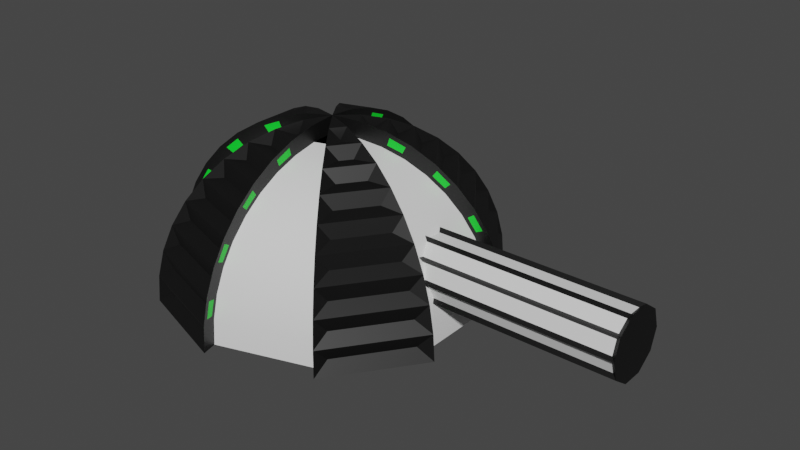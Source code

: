 # Source: sphere.blend  (saved by Blender 2.91.10; exported with 4.5.12 LTS)
import bpy
from mathutils import Matrix  # noqa: F401  (used for matrix-valued properties, if any)

bpy.ops.wm.read_factory_settings(use_empty=True)
scene = bpy.context.scene
scene.name = 'Scene'

# ---- collections
col_collection = bpy.data.collections.new('Collection'); scene.collection.children.link(col_collection)

# ---- materials (node trees are filled in below, after node groups)
mat_material_003 = bpy.data.materials.new('Material.003')
mat_material_003.use_transparent_shadow = False
mat_material_004 = bpy.data.materials.new('Material.004')
mat_material_004.use_transparent_shadow = False
mat_material_005 = bpy.data.materials.new('Material.005')
mat_material_005.use_transparent_shadow = False

# ---- node groups
ng_auto_smooth = bpy.data.node_groups.new('Auto Smooth', 'GeometryNodeTree')
_s = ng_auto_smooth.interface.new_socket(name='Geometry', in_out='OUTPUT', socket_type='NodeSocketGeometry')
_s = ng_auto_smooth.interface.new_socket(name='Geometry', in_out='INPUT', socket_type='NodeSocketGeometry')
_s = ng_auto_smooth.interface.new_socket(name='Angle', in_out='INPUT', socket_type='NodeSocketFloat')
_s.subtype = 'ANGLE'
_s.min_value = 0.0
_s.max_value = 3.142
ng_auto_smooth.is_modifier = True
_N = ng_auto_smooth.nodes; _L = ng_auto_smooth.links
n0 = _N.new('NodeGroupOutput'); n0.name = 'Group Output'; n0.location = (480, -100)
n1 = _N.new('NodeGroupInput'); n1.name = 'Group Input'; n1.location = (-420, -300)
n2 = _N.new('NodeGroupInput'); n2.name = 'Group Input.001'; n2.location = (-60, -100)
n3 = _N.new('GeometryNodeSetShadeSmooth'); n3.name = 'Set Shade Smooth'; n3.location = (120, -100)
n3.domain = 'EDGE'
n4 = _N.new('GeometryNodeSetShadeSmooth'); n4.name = 'Set Shade Smooth.001'; n4.location = (300, -100)
n5 = _N.new('GeometryNodeInputMeshEdgeAngle'); n5.name = 'Edge Angle'; n5.location = (-420, -220)
n6 = _N.new('GeometryNodeInputEdgeSmooth'); n6.name = 'Is Edge Smooth'; n6.location = (-60, -160)
n7 = _N.new('GeometryNodeInputShadeSmooth'); n7.name = 'Is Face Smooth'; n7.location = (-240, -340)
n8 = _N.new('FunctionNodeBooleanMath'); n8.name = 'Boolean Math'; n8.location = (-60, -220)
n9 = _N.new('FunctionNodeCompare'); n9.name = 'Compare'; n9.location = (-240, -180)
n9.operation = 'LESS_EQUAL'
_L.new(n5.outputs[0], n9.inputs[0])
_L.new(n4.outputs[0], n0.inputs[0])
_L.new(n1.outputs[1], n9.inputs[1])
_L.new(n9.outputs[0], n8.inputs[0])
_L.new(n7.outputs[0], n8.inputs[1])
_L.new(n2.outputs[0], n3.inputs[0])
_L.new(n6.outputs[0], n3.inputs[1])
_L.new(n3.outputs[0], n4.inputs[0])
_L.new(n8.outputs[0], n3.inputs[2])
n0.is_active_output = True

# ---- material node trees
mat_material_003.use_nodes = True; mat_material_003.node_tree.nodes.clear()
_N = mat_material_003.node_tree.nodes; _L = mat_material_003.node_tree.links
n0 = _N.new('ShaderNodeBsdfPrincipled'); n0.name = 'Principled BSDF'; n0.location = (10, 300)
n0.distribution = 'GGX'
n0.subsurface_method = 'BURLEY'
n0.inputs[0].default_value = (0.003317, 0.003317, 0.003317, 1.0)
n0.inputs[3].default_value = 1.45
n0.inputs[27].default_value = (0.0, 0.0, 0.0, 1.0)
n0.inputs[28].default_value = 1.0
n1 = _N.new('ShaderNodeOutputMaterial'); n1.name = 'Material Output'; n1.location = (300, 300)
_L.new(n0.outputs[0], n1.inputs[0])
n1.is_active_output = True
mat_material_004.use_nodes = True; mat_material_004.node_tree.nodes.clear()
_N = mat_material_004.node_tree.nodes; _L = mat_material_004.node_tree.links
n0 = _N.new('ShaderNodeBsdfPrincipled'); n0.name = 'Principled BSDF'; n0.location = (10, 300)
n0.distribution = 'GGX'
n0.subsurface_method = 'BURLEY'
n0.inputs[0].default_value = (0.0, 0.8, 0.02449, 1.0)
n0.inputs[3].default_value = 1.45
n0.inputs[27].default_value = (0.0, 0.0, 0.0, 1.0)
n0.inputs[28].default_value = 1.0
n1 = _N.new('ShaderNodeOutputMaterial'); n1.name = 'Material Output'; n1.location = (300, 300)
_L.new(n0.outputs[0], n1.inputs[0])
n1.is_active_output = True
mat_material_005.use_nodes = True; mat_material_005.node_tree.nodes.clear()
_N = mat_material_005.node_tree.nodes; _L = mat_material_005.node_tree.links
n0 = _N.new('ShaderNodeBsdfPrincipled'); n0.name = 'Principled BSDF'; n0.location = (10, 300)
n0.distribution = 'GGX'
n0.subsurface_method = 'BURLEY'
n0.inputs[3].default_value = 1.45
n0.inputs[27].default_value = (0.0, 0.0, 0.0, 1.0)
n0.inputs[28].default_value = 1.0
n1 = _N.new('ShaderNodeOutputMaterial'); n1.name = 'Material Output'; n1.location = (300, 300)
_L.new(n0.outputs[0], n1.inputs[0])
n1.is_active_output = True

# ---- world
world_world = bpy.data.worlds.new('World'); scene.world = world_world
world_world.use_nodes = True; world_world.node_tree.nodes.clear()
_N = world_world.node_tree.nodes; _L = world_world.node_tree.links
n0 = _N.new('ShaderNodeOutputWorld'); n0.name = 'World Output'; n0.location = (300, 300)
n1 = _N.new('ShaderNodeBackground'); n1.name = 'Background'; n1.location = (10, 300)
n1.inputs[0].default_value = (0.05088, 0.05088, 0.05088, 1.0)
_L.new(n1.outputs[0], n0.inputs[0])
n0.is_active_output = True
world_world.color = (0.05088, 0.05088, 0.05088)
world_world.use_sun_shadow = False
world_world.sun_shadow_jitter_overblur = 0.0

# ---- meshes
me_sphere_003 = bpy.data.meshes.new('Sphere.003')
me_sphere_003.from_pydata([(0.09195, 0.1266, 0.9877), (0.1816, 0.25, 0.9511), (0.2668, 0.3673, 0.891), (0.3455, 0.4755, 0.809), (0.4156, 0.5721, 0.7071), (0.4755, 0.6545, 0.5878), (0.5237, 0.7208, 0.454), (0.559, 0.7694, 0.309), (0.5805, 0.7991, 0.1564), (0.5878, 0.809, -1.629e-07), (0.1323, 0.04834, 0.8887), (0.2615, 0.09549, 0.8561), (0.3844, 0.1403, 0.8026), (0.4981, 0.1816, 0.7293), (0.5998, 0.2185, 0.638), (0.6869, 0.25, 0.5307), (0.7572, 0.2753, 0.4102), (0.8087, 0.2939, 0.2794), (0.8402, 0.3052, 0.1415), (0.8513, 0.309, -0.007464), (0.1323, -0.04834, 0.8887), (0.2615, -0.09549, 0.8561), (0.3844, -0.1403, 0.8026), (0.4981, -0.1816, 0.7293), (0.5998, -0.2185, 0.638), (0.6869, -0.25, 0.5307), (0.7572, -0.2753, 0.4102), (0.8087, -0.2939, 0.2794), (0.8402, -0.3052, 0.1415), (0.8513, -0.309, -0.007464), (0.08686, -0.1109, 0.8887), (0.1716, -0.2192, 0.8561), (0.2522, -0.3222, 0.8026), (0.3267, -0.4176, 0.7293), (0.3932, -0.503, 0.638), (0.45, -0.576, 0.5307), (0.4958, -0.635, 0.4102), (0.5294, -0.6783, 0.2794), (0.5499, -0.7048, 0.1415), (0.557, -0.7142, -0.007464), (-0.002548, 0.007842, 0.9003), (-0.00509, -0.1408, 0.8887), (-0.01002, -0.2782, 0.8561), (-0.01463, -0.409, 0.8026), (-0.01881, -0.5299, 0.7293), (-0.02245, -0.638, 0.638), (-0.02549, -0.7306, 0.5307), (-0.02789, -0.8052, 0.4102), (-0.02961, -0.8599, 0.2794), (-0.03064, -0.8934, 0.1415), (-0.03082, -0.9052, -0.007464), (-0.07862, -0.1169, 0.8887), (-0.1554, -0.2309, 0.8561), (-0.2285, -0.3395, 0.8026), (-0.2962, -0.4397, 0.7293), (-0.3568, -0.5294, 0.638), (-0.4088, -0.606, 0.5307), (-0.4507, -0.6678, 0.4102), (-0.4815, -0.7131, 0.2794), (-0.5003, -0.7408, 0.1415), (-0.5878, -0.809, -1.629e-07), (-0.1355, -0.03866, 0.8887), (-0.2677, -0.07644, 0.8561), (-0.3935, -0.1125, 0.8026), (-0.5098, -0.1459, 0.7293), (-0.6137, -0.1758, 0.638), (-0.7027, -0.2015, 0.5307), (-0.7744, -0.2223, 0.4102), (-0.827, -0.2376, 0.2794), (-0.8591, -0.2469, 0.1415), (-0.9511, -0.309, -1.629e-07), (-0.1355, 0.03866, 0.8887), (-0.2677, 0.07644, 0.8561), (-0.3935, 0.1125, 0.8026), (-0.5098, 0.1459, 0.7293), (-0.6137, 0.1758, 0.638), (-0.7027, 0.2015, 0.5307), (-0.7744, 0.2223, 0.4102), (-0.827, 0.2376, 0.2794), (-0.8591, 0.2469, 0.1415), (-0.9511, 0.309, -1.629e-07), (-0.07862, 0.1169, 0.8887), (-0.1554, 0.2309, 0.8561), (-0.2285, 0.3395, 0.8026), (-0.2962, 0.4397, 0.7293), (-0.3568, 0.5294, 0.638), (-0.4088, 0.606, 0.5307), (-0.4507, 0.6678, 0.4102), (-0.4815, 0.7131, 0.2794), (-0.5003, 0.7408, 0.1415), (-0.5878, 0.809, -1.629e-07), (-5.035e-09, 0.1564, 0.9877), (-6.464e-08, 0.309, 0.9511), (-9.444e-08, 0.454, 0.891), (-6.464e-08, 0.5878, 0.809), (-1.54e-07, 0.7071, 0.7071), (-9.444e-08, 0.809, 0.5878), (-5.035e-09, 0.891, 0.454), (-1.242e-07, 0.9511, 0.309), (-5.035e-09, 0.9877, 0.1564), (-1.242e-07, 1.0, -1.629e-07), (0.09195, -0.1266, 0.9877), (0.1816, -0.25, 0.9511), (0.2668, -0.3673, 0.891), (0.3455, -0.4755, 0.809), (0.4156, -0.5721, 0.7071), (0.4755, -0.6545, 0.5878), (0.5237, -0.7208, 0.454), (0.559, -0.7694, 0.309), (0.5805, -0.7991, 0.1564), (0.5878, -0.809, -1.629e-07), (-0.008247, -1.607e-06, 0.9003), (9.867e-09, -0.1564, 0.9877), (3.967e-08, -0.309, 0.9511), (5.457e-08, -0.454, 0.891), (5.457e-08, -0.5878, 0.809), (8.437e-08, -0.7071, 0.7071), (5.457e-08, -0.809, 0.5878), (2.477e-08, -0.891, 0.454), (8.437e-08, -0.9511, 0.309), (-5.035e-09, -0.9877, 0.1564), (2.477e-08, -1.0, -1.629e-07), (0.1488, 0.04834, 0.9877), (0.2939, 0.09549, 0.9511), (0.4318, 0.1403, 0.891), (0.559, 0.1816, 0.809), (0.6725, 0.2185, 0.7071), (0.7694, 0.25, 0.5878), (0.8474, 0.2753, 0.454), (0.9045, 0.2939, 0.309), (0.9393, 0.3052, 0.1564), (0.9511, 0.309, -1.629e-07), (0.1488, -0.04834, 0.9877), (0.2939, -0.09549, 0.9511), (0.4318, -0.1403, 0.891), (0.559, -0.1816, 0.809), (0.6725, -0.2185, 0.7071), (0.7694, -0.25, 0.5878), (0.8474, -0.2753, 0.454), (0.9045, -0.2939, 0.309), (0.9393, -0.3052, 0.1564), (0.9511, -0.309, -1.629e-07), (-0.002548, -0.007845, 0.9003), (0.09195, 0.1266, 0.9877), (0.1816, 0.25, 0.9511), (0.2668, 0.3673, 0.891), (0.3455, 0.4755, 0.809), (0.4156, 0.5721, 0.7071), (0.4755, 0.6545, 0.5878), (0.5237, 0.7208, 0.454), (0.559, 0.7694, 0.309), (0.5805, 0.7991, 0.1564), (-5.035e-09, 0.1564, 0.9877), (0.557, 0.7142, -0.007464), (-6.464e-08, 0.309, 0.9511), (-9.444e-08, 0.454, 0.891), (-6.464e-08, 0.5878, 0.809), (-1.54e-07, 0.7071, 0.7071), (-9.444e-08, 0.809, 0.5878), (-5.035e-09, 0.891, 0.454), (-1.242e-07, 0.9511, 0.309), (-5.035e-09, 0.9877, 0.1564), (0.006672, -0.004849, 0.9003), (-0.03082, 0.9052, -0.007464), (0.5878, 0.809, -1.629e-07), (-1.242e-07, 1.0, -1.629e-07), (0.08686, 0.1109, 0.8887), (0.1716, 0.2192, 0.8561), (0.2522, 0.3222, 0.8026), (0.3267, 0.4176, 0.7293), (0.3932, 0.503, 0.638), (0.45, 0.576, 0.5307), (0.4958, 0.635, 0.4102), (0.5294, 0.6783, 0.2794), (0.5499, 0.7047, 0.1415), (-0.00509, 0.1408, 0.8887), (-0.01002, 0.2782, 0.8561), (-0.01463, 0.409, 0.8026), (-0.01881, 0.5299, 0.7293), (-0.02245, 0.638, 0.638), (-0.02549, 0.7306, 0.5307), (-0.02789, 0.8052, 0.4102), (-0.02961, 0.8599, 0.2794), (-0.03064, 0.8934, 0.1415), (-2.842e-14, -1.605e-06, 1.0), (-0.1488, 0.04834, 0.9877), (-0.2939, 0.09549, 0.9511), (-0.4318, 0.1403, 0.891), (-0.559, 0.1816, 0.809), (-0.6725, 0.2185, 0.7071), (-0.7694, 0.25, 0.5878), (-0.8474, 0.2753, 0.454), (-0.9045, 0.2939, 0.309), (-0.9393, 0.3052, 0.1564), (-0.09195, 0.1266, 0.9877), (-0.8704, 0.2504, -0.007464), (-0.1816, 0.25, 0.9511), (-0.2668, 0.3673, 0.891), (-0.3455, 0.4755, 0.809), (-0.4156, 0.5721, 0.7071), (-0.4755, 0.6545, 0.5878), (-0.5237, 0.7208, 0.454), (-0.559, 0.7694, 0.309), (-0.5805, 0.7991, 0.1564), (0.006672, 0.004846, 0.9003), (-0.5071, 0.7504, -0.007464), (-0.09195, -0.1266, 0.9877), (-0.1816, -0.25, 0.9511), (-0.2668, -0.3673, 0.891), (-0.3455, -0.4755, 0.809), (-0.4156, -0.5721, 0.7071), (-0.4755, -0.6545, 0.5878), (-0.5237, -0.7208, 0.454), (-0.559, -0.7694, 0.309), (-0.5805, -0.7991, 0.1564), (-0.1488, -0.04834, 0.9877), (-0.5071, -0.7504, -0.007464), (-0.2939, -0.09549, 0.9511), (-0.4318, -0.1403, 0.891), (-0.559, -0.1816, 0.809), (-0.6725, -0.2185, 0.7071), (-0.7694, -0.25, 0.5878), (-0.8474, -0.2753, 0.454), (-0.9045, -0.2939, 0.309), (-0.9393, -0.3052, 0.1564), (-2.842e-14, -1.605e-06, 1.0), (-0.8704, -0.2504, -0.007464), (0.1889, -0.248, 0.8714), (0.2416, -0.314, 0.8369), (0.2472, -0.3354, 0.8773), (0.1946, -0.2614, 0.9151), (0.3438, -0.4501, 0.7332), (0.3873, -0.5049, 0.6744), (0.3967, -0.537, 0.7059), (0.3533, -0.4761, 0.7699), (0.4652, -0.6088, 0.523), (0.4952, -0.6467, 0.4453), (0.5073, -0.6863, 0.4652), (0.4775, -0.6445, 0.5493), (0.5411, -0.7081, 0.261), (0.5545, -0.7251, 0.172), (0.5683, -0.7685, 0.1788), (0.555, -0.7498, 0.2746), (-0.01091, -0.3961, 0.8369), (-0.007067, -0.3116, 0.8714), (-0.003792, -0.3258, 0.9151), (-0.002886, -0.4167, 0.8773), (-0.01656, -0.6361, 0.6744), (-0.01353, -0.5662, 0.7332), (-0.005946, -0.5929, 0.7699), (-0.005232, -0.6676, 0.7059), (-0.02046, -0.8143, 0.4453), (-0.01847, -0.766, 0.523), (-0.007464, -0.8021, 0.5493), (-0.006996, -0.8534, 0.4652), (-0.0224, -0.9126, 0.172), (-0.02153, -0.8909, 0.261), (-0.008261, -0.9328, 0.2746), (-0.008059, -0.9557, 0.1788), (0.2942, 0.103, 0.8714), (0.3733, 0.1328, 0.8369), (0.3954, 0.1315, 0.8773), (0.3087, 0.1043, 0.9151), (0.5343, 0.1878, 0.7332), (0.5998, 0.2123, 0.6744), (0.6333, 0.2113, 0.7059), (0.562, 0.1889, 0.7699), (0.7228, 0.2543, 0.523), (0.7681, 0.2711, 0.4453), (0.8095, 0.2704, 0.4652), (0.7605, 0.255, 0.5493), (0.8407, 0.2958, 0.261), (0.861, 0.3033, 0.172), (0.9065, 0.303, 0.1788), (0.8846, 0.2961, 0.2746), (0.3733, -0.1328, 0.8369), (0.2942, -0.103, 0.8714), (0.3087, -0.1043, 0.9151), (0.3954, -0.1315, 0.8773), (0.5998, -0.2123, 0.6744), (0.5343, -0.1878, 0.7332), (0.562, -0.1889, 0.7699), (0.6333, -0.2113, 0.7059), (0.7681, -0.2711, 0.4453), (0.7228, -0.2543, 0.523), (0.7605, -0.255, 0.5493), (0.8095, -0.2704, 0.4652), (0.861, -0.3033, 0.172), (0.8407, -0.2958, 0.261), (0.8846, -0.2961, 0.2746), (0.9065, -0.303, 0.1788), (0.2416, 0.314, 0.8369), (0.1889, 0.248, 0.8714), (0.1946, 0.2614, 0.9151), (0.2472, 0.3354, 0.8773), (0.3873, 0.5049, 0.6744), (0.3438, 0.4501, 0.7332), (0.3533, 0.4761, 0.7699), (0.3966, 0.537, 0.7059), (0.4952, 0.6467, 0.4453), (0.4652, 0.6088, 0.523), (0.4775, 0.6445, 0.5493), (0.5073, 0.6863, 0.4652), (0.5545, 0.7251, 0.172), (0.5411, 0.7081, 0.261), (0.555, 0.7498, 0.2746), (0.5683, 0.7685, 0.1788), (-0.007067, 0.3116, 0.8714), (-0.01091, 0.3961, 0.8369), (-0.002886, 0.4167, 0.8773), (-0.003792, 0.3258, 0.9151), (-0.01353, 0.5662, 0.7332), (-0.01656, 0.6361, 0.6744), (-0.005232, 0.6676, 0.7059), (-0.005946, 0.5929, 0.7699), (-0.01847, 0.766, 0.523), (-0.02046, 0.8143, 0.4453), (-0.006996, 0.8534, 0.4652), (-0.007464, 0.8021, 0.5493), (-0.02153, 0.8909, 0.261), (-0.0224, 0.9126, 0.172), (-0.008059, 0.9557, 0.1788), (-0.008262, 0.9328, 0.2746), (-0.2986, 0.08958, 0.8714), (-0.38, 0.112, 0.8369), (-0.3972, 0.126, 0.8773), (-0.311, 0.09707, 0.9151), (-0.5427, 0.1621, 0.7332), (-0.6101, 0.1808, 0.6744), (-0.6366, 0.2013, 0.7059), (-0.5657, 0.1776, 0.7699), (-0.7342, 0.2191, 0.523), (-0.7807, 0.2322, 0.4453), (-0.8138, 0.2571, 0.4652), (-0.7651, 0.2408, 0.5493), (-0.854, 0.2548, 0.261), (-0.8749, 0.2607, 0.172), (-0.9114, 0.2877, 0.1788), (-0.8897, 0.2804, 0.2746), (-0.224, 0.3268, 0.8369), (-0.1775, 0.2563, 0.8714), (-0.1884, 0.2658, 0.9151), (-0.2426, 0.3388, 0.8773), (-0.3605, 0.5243, 0.6744), (-0.3219, 0.466, 0.7332), (-0.3437, 0.4831, 0.7699), (-0.3882, 0.5432, 0.7059), (-0.4621, 0.6708, 0.4453), (-0.4353, 0.6305, 0.523), (-0.4654, 0.6533, 0.5493), (-0.496, 0.6946, 0.4652), (-0.5183, 0.7515, 0.172), (-0.5063, 0.7334, 0.261), (-0.5416, 0.7595, 0.2746), (-0.5552, 0.7779, 0.1788), (-0.1775, -0.2563, 0.8714), (-0.224, -0.3268, 0.8369), (-0.2426, -0.3388, 0.8773), (-0.1884, -0.2658, 0.9151), (-0.3219, -0.466, 0.7332), (-0.3605, -0.5243, 0.6744), (-0.3882, -0.5432, 0.7059), (-0.3437, -0.4831, 0.7699), (-0.4353, -0.6305, 0.523), (-0.4621, -0.6708, 0.4453), (-0.496, -0.6946, 0.4652), (-0.4654, -0.6533, 0.5493), (-0.5063, -0.7334, 0.261), (-0.5183, -0.7515, 0.172), (-0.5552, -0.7779, 0.1788), (-0.5416, -0.7595, 0.2746), (-0.38, -0.112, 0.8369), (-0.2986, -0.08958, 0.8714), (-0.311, -0.09707, 0.9151), (-0.3972, -0.126, 0.8773), (-0.6101, -0.1808, 0.6744), (-0.5427, -0.1621, 0.7332), (-0.5657, -0.1776, 0.7699), (-0.6366, -0.2013, 0.7059), (-0.7807, -0.2322, 0.4453), (-0.7342, -0.2191, 0.523), (-0.7651, -0.2408, 0.5493), (-0.8138, -0.2571, 0.4652), (-0.8749, -0.2607, 0.172), (-0.854, -0.2548, 0.261), (-0.8897, -0.2804, 0.2746), (-0.9114, -0.2877, 0.1788), (0.09598, -0.001194, 0.8471), (0.09116, 0.2805, 0.8251), (-0.07835, 0.05545, 0.8471), (0.5863, 0.6704, 0.2428), (0.5923, 0.6786, 0.2004), (0.8284, 0.3536, 0.2004), (0.8187, 0.3504, 0.2428), (0.1734, 0.07551, 0.9271), (0.2036, 0.117, 0.9147), (0.1742, 0.1575, 0.9147), (0.1254, 0.1416, 0.9271), (0.6016, 0.6924, 0.09599), (0.6036, 0.6952, 0.05298), (0.8477, 0.3593, 0.05298), (0.8445, 0.3582, 0.09599), (0.2554, 0.1931, 0.8851), (0.2835, 0.2318, 0.8653), (0.3081, 0.198, 0.8653), (0.2626, 0.1832, 0.8851), (0.3326, 0.3042, 0.8212), (0.3578, 0.339, 0.7948), (0.433, 0.2356, 0.7948), (0.3921, 0.2223, 0.8212), (0.4031, 0.4059, 0.7367), (0.4249, 0.4359, 0.705), (0.5459, 0.2694, 0.705), (0.5106, 0.2579, 0.7367), (0.4652, 0.4955, 0.6339), (0.4832, 0.5203, 0.598), (0.6442, 0.2988, 0.598), (0.615, 0.2893, 0.6339), (0.5172, 0.5706, 0.5152), (0.5313, 0.59, 0.4762), (0.7253, 0.3229, 0.4762), (0.7025, 0.3156, 0.5152), (0.5579, 0.6294, 0.3837), (0.5679, 0.6432, 0.3426), (0.7872, 0.3414, 0.3426), (0.771, 0.3361, 0.3837), (0.8187, -0.3504, 0.2428), (0.8284, -0.3536, 0.2004), (0.5923, -0.6786, 0.2004), (0.5863, -0.6704, 0.2428), (0.1254, -0.1416, 0.9271), (0.1742, -0.1575, 0.9147), (0.2036, -0.117, 0.9147), (0.1734, -0.07551, 0.9271), (0.8445, -0.3582, 0.09599), (0.8477, -0.3593, 0.05298), (0.6036, -0.6952, 0.05298), (0.6016, -0.6924, 0.09599), (0.2626, -0.1832, 0.8851), (0.3081, -0.198, 0.8653), (0.2835, -0.2318, 0.8653), (0.2554, -0.1931, 0.8851), (0.3921, -0.2223, 0.8212), (0.433, -0.2356, 0.7948), (0.3578, -0.339, 0.7948), (0.3326, -0.3042, 0.8212), (0.5106, -0.2579, 0.7367), (0.5459, -0.2694, 0.705), (0.4249, -0.436, 0.705), (0.4031, -0.4059, 0.7367), (0.615, -0.2893, 0.6339), (0.6442, -0.2988, 0.598), (0.4832, -0.5203, 0.598), (0.4652, -0.4955, 0.6339), (0.7025, -0.3156, 0.5152), (0.7253, -0.3229, 0.4762), (0.5313, -0.59, 0.4762), (0.5172, -0.5706, 0.5152), (0.771, -0.3361, 0.3837), (0.7872, -0.3414, 0.3426), (0.5679, -0.6432, 0.3426), (0.5579, -0.6294, 0.3837), (-0.07835, -0.05545, 0.8471), (0.09116, -0.2805, 0.8251), (0.09598, 0.001192, 0.8471), (-0.0814, -0.8372, 0.3837), (-0.0814, -0.8542, 0.3426), (-0.4362, -0.7389, 0.3426), (-0.4262, -0.7251, 0.3837), (-0.08029, -0.8869, 0.2428), (-0.08029, -0.8971, 0.2004), (-0.4624, -0.773, 0.2004), (-0.4564, -0.7647, 0.2428), (-0.09593, -0.163, 0.9271), (-0.09593, -0.2143, 0.9147), (-0.04838, -0.2298, 0.9147), (-0.01822, -0.1883, 0.9271), (-0.07973, -0.9138, 0.09599), (-0.07973, -0.9172, 0.05298), (-0.4746, -0.7889, 0.05298), (-0.4726, -0.7862, 0.09599), (-0.09307, -0.3064, 0.8851), (-0.09307, -0.3542, 0.8653), (-0.1329, -0.3412, 0.8653), (-0.1048, -0.3026, 0.8851), (-0.09022, -0.4416, 0.8212), (-0.09022, -0.4846, 0.7948), (-0.2118, -0.4451, 0.7948), (-0.1866, -0.4103, 0.8212), (-0.08752, -0.5653, 0.7367), (-0.08752, -0.6025, 0.705), (-0.2833, -0.5388, 0.705), (-0.2615, -0.5088, 0.7367), (-0.08509, -0.6743, 0.6339), (-0.08509, -0.7049, 0.598), (-0.3455, -0.6203, 0.598), (-0.3275, -0.5955, 0.6339), (-0.08302, -0.7657, 0.5152), (-0.08302, -0.7896, 0.4762), (-0.3969, -0.6876, 0.4762), (-0.3829, -0.6682, 0.5152), (-0.8213, -0.1813, 0.3837), (-0.8375, -0.1865, 0.3426), (-0.8375, 0.1865, 0.3426), (-0.8213, 0.1813, 0.3837), (-0.8683, -0.1977, 0.2428), (-0.878, -0.2009, 0.2004), (-0.878, 0.2009, 0.2004), (-0.8683, 0.1977, 0.2428), (-0.1847, 0.04086, 0.9271), (-0.2335, 0.025, 0.9147), (-0.2335, -0.025, 0.9147), (-0.1847, -0.04086, 0.9271), (-0.8937, -0.2066, 0.09599), (-0.897, -0.2076, 0.05298), (-0.897, 0.2076, 0.05298), (-0.8937, 0.2066, 0.09599), (-0.3201, -0.00616, 0.8851), (-0.3656, -0.02094, 0.8653), (-0.3656, 0.02094, 0.8653), (-0.3201, 0.006158, 0.8851), (-0.4479, -0.05066, 0.8212), (-0.4888, -0.06394, 0.7948), (-0.4888, 0.06394, 0.7948), (-0.4479, 0.05066, 0.8212), (-0.5647, -0.09145, 0.7367), (-0.6, -0.1029, 0.705), (-0.6, 0.1029, 0.705), (-0.5647, 0.09145, 0.7367), (-0.6676, -0.1274, 0.6339), (-0.6967, -0.1369, 0.598), (-0.6967, 0.1369, 0.598), (-0.6676, 0.1274, 0.6339), (-0.7538, -0.1576, 0.5152), (-0.7766, -0.165, 0.4762), (-0.7766, 0.165, 0.4762), (-0.7538, 0.1576, 0.5152), (-0.3829, 0.6682, 0.5152), (-0.3969, 0.6876, 0.4762), (-0.08302, 0.7896, 0.4762), (-0.08302, 0.7657, 0.5152), (-0.4262, 0.7251, 0.3837), (-0.4362, 0.7389, 0.3426), (-0.0814, 0.8542, 0.3426), (-0.0814, 0.8372, 0.3837), (-0.4564, 0.7647, 0.2428), (-0.4624, 0.773, 0.2004), (-0.08029, 0.8971, 0.2004), (-0.08029, 0.8869, 0.2428), (-0.01822, 0.1883, 0.9271), (-0.04838, 0.2298, 0.9147), (-0.09593, 0.2143, 0.9147), (-0.09593, 0.163, 0.9271), (-0.4726, 0.7862, 0.09599), (-0.4746, 0.7889, 0.05298), (-0.07973, 0.9172, 0.05298), (-0.07973, 0.9138, 0.09599), (-0.1048, 0.3026, 0.8851), (-0.1329, 0.3412, 0.8653), (-0.09307, 0.3542, 0.8653), (-0.09307, 0.3064, 0.8851), (-0.1866, 0.4103, 0.8212), (-0.2118, 0.4451, 0.7948), (-0.09022, 0.4846, 0.7948), (-0.09022, 0.4416, 0.8212), (-0.2615, 0.5088, 0.7367), (-0.2833, 0.5388, 0.705), (-0.08752, 0.6025, 0.705), (-0.08752, 0.5653, 0.7367), (-0.3275, 0.5955, 0.6339), (-0.3455, 0.6203, 0.598), (-0.08509, 0.7049, 0.598), (-0.08509, 0.6743, 0.6339), (0.6566, 0.2, 0.3423), (1.886, 0.2, 0.3423), (0.6566, 0.1618, 0.2247), (1.886, 0.1618, 0.2247), (0.6566, 0.0618, 0.1521), (1.886, 0.0618, 0.1521), (0.6566, -0.0618, 0.1521), (1.886, -0.0618, 0.1521), (0.6566, -0.1618, 0.2247), (1.886, -0.1618, 0.2247), (0.6566, -0.2, 0.3423), (1.886, -0.2, 0.3423), (0.6566, -0.1618, 0.4599), (1.886, -0.1618, 0.4599), (0.6566, -0.0618, 0.5325), (1.886, -0.0618, 0.5325), (0.6566, 0.0618, 0.5325), (1.886, 0.0618, 0.5325), (0.6566, 0.1618, 0.4599), (1.886, 0.1618, 0.4599), (0.6812, 0.1748, 0.3295), (1.861, 0.1748, 0.3295), (1.861, 0.149, 0.2499), (0.6812, 0.149, 0.2499), (0.6812, 0.1339, 0.2292), (1.861, 0.1339, 0.2292), (1.861, 0.06623, 0.18), (0.6812, 0.06623, 0.18), (0.6812, 0.0418, 0.1721), (1.861, 0.0418, 0.1721), (1.861, -0.0418, 0.1721), (0.6812, -0.0418, 0.1721), (0.6812, -0.06623, 0.18), (1.861, -0.06623, 0.18), (1.861, -0.1339, 0.2292), (0.6812, -0.1339, 0.2292), (0.6812, -0.149, 0.2499), (1.861, -0.149, 0.2499), (1.861, -0.1748, 0.3295), (0.6812, -0.1748, 0.3295), (0.6812, -0.1748, 0.3551), (1.861, -0.1748, 0.3551), (1.861, -0.149, 0.4347), (0.6812, -0.149, 0.4347), (0.6812, -0.1339, 0.4554), (1.861, -0.1339, 0.4554), (1.861, -0.06623, 0.5046), (0.6812, -0.06623, 0.5046), (0.6812, -0.0418, 0.5125), (1.861, -0.0418, 0.5125), (1.861, 0.0418, 0.5125), (0.6812, 0.0418, 0.5125), (0.6812, 0.06623, 0.5046), (1.861, 0.06623, 0.5046), (1.861, 0.1339, 0.4554), (0.6812, 0.1339, 0.4554), (0.6812, 0.149, 0.4347), (1.861, 0.149, 0.4347), (1.861, 0.1748, 0.3551), (0.6812, 0.1748, 0.3551)], [], [(181, 180, 171, 172), (182, 181, 172, 173), (387, 388, 389), (183, 182, 173, 174), (176, 175, 166, 167), (163, 183, 174, 153), (177, 176, 167, 168), (178, 177, 168, 169), (179, 178, 169, 170), (180, 179, 170, 171), (390, 391, 392, 393), (394, 395, 396, 397), (398, 399, 400, 401), (402, 403, 404, 405), (406, 407, 408, 409), (410, 411, 412, 413), (414, 415, 416, 417), (418, 419, 420, 421), (422, 423, 424, 425), (143, 225, 122), (14, 13, 23, 24), (15, 14, 24, 25), (16, 15, 25, 26), (17, 16, 26, 27), (10, 111, 20), (18, 17, 27, 28), (11, 10, 20, 21), (19, 18, 28, 29), (12, 11, 21, 22), (13, 12, 22, 23), (132, 225, 101), (426, 427, 428, 429), (430, 431, 432, 433), (434, 435, 436, 437), (438, 439, 440, 441), (442, 443, 444, 445), (446, 447, 448, 449), (450, 451, 452, 453), (454, 455, 456, 457), (458, 459, 460, 461), (34, 33, 44, 45), (35, 34, 45, 46), (36, 35, 46, 47), (37, 36, 47, 48), (462, 463, 464), (38, 37, 48, 49), (31, 30, 41, 42), (39, 38, 49, 50), (32, 31, 42, 43), (33, 32, 43, 44), (465, 466, 467, 468), (112, 225, 206), (469, 470, 471, 472), (473, 474, 475, 476), (477, 478, 479, 480), (481, 482, 483, 484), (485, 486, 487, 488), (489, 490, 491, 492), (493, 494, 495, 496), (497, 498, 499, 500), (54, 53, 63, 64), (55, 54, 64, 65), (56, 55, 65, 66), (57, 56, 66, 67), (58, 57, 67, 68), (51, 204, 61), (59, 58, 68, 69), (52, 51, 61, 62), (216, 59, 69, 226), (53, 52, 62, 63), (501, 502, 503, 504), (215, 225, 185), (505, 506, 507, 508), (509, 510, 511, 512), (513, 514, 515, 516), (517, 518, 519, 520), (521, 522, 523, 524), (525, 526, 527, 528), (529, 530, 531, 532), (533, 534, 535, 536), (74, 73, 83, 84), (75, 74, 84, 85), (76, 75, 85, 86), (77, 76, 86, 87), (78, 77, 87, 88), (71, 162, 81), (79, 78, 88, 89), (72, 71, 81, 82), (195, 79, 89, 205), (73, 72, 82, 83), (537, 538, 539, 540), (541, 542, 543, 544), (194, 225, 152), (545, 546, 547, 548), (549, 550, 551, 552), (553, 554, 555, 556), (557, 558, 559, 560), (561, 562, 563, 564), (565, 566, 567, 568), (569, 570, 571, 572), (30, 31, 102, 101), (227, 228, 229, 230), (32, 33, 104, 103), (231, 232, 233, 234), (34, 35, 106, 105), (235, 236, 237, 238), (36, 37, 108, 107), (239, 240, 241, 242), (38, 39, 110, 109), (41, 40, 225, 112), (42, 41, 112, 113), (243, 244, 245, 246), (44, 43, 114, 115), (247, 248, 249, 250), (46, 45, 116, 117), (251, 252, 253, 254), (48, 47, 118, 119), (255, 256, 257, 258), (50, 49, 120, 121), (40, 30, 101, 225), (10, 11, 123, 122), (259, 260, 261, 262), (12, 13, 125, 124), (263, 264, 265, 266), (14, 15, 127, 126), (267, 268, 269, 270), (16, 17, 129, 128), (271, 272, 273, 274), (18, 19, 131, 130), (21, 20, 132, 133), (275, 276, 277, 278), (23, 22, 134, 135), (279, 280, 281, 282), (25, 24, 136, 137), (283, 284, 285, 286), (27, 26, 138, 139), (287, 288, 289, 290), (29, 28, 140, 141), (111, 10, 122, 225), (20, 111, 225, 132), (1, 0, 143, 144), (2, 1, 144, 145), (3, 2, 145, 146), (4, 3, 146, 147), (5, 4, 147, 148), (6, 5, 148, 149), (7, 6, 149, 150), (8, 7, 150, 151), (164, 8, 151, 9), (91, 92, 154, 152), (92, 93, 155, 154), (93, 94, 156, 155), (94, 95, 157, 156), (95, 96, 158, 157), (96, 97, 159, 158), (97, 98, 160, 159), (98, 99, 161, 160), (99, 165, 100, 161), (184, 91, 152, 225), (0, 184, 225, 143), (167, 166, 0, 1), (291, 292, 293, 294), (169, 168, 2, 3), (295, 296, 297, 298), (171, 170, 4, 5), (299, 300, 301, 302), (173, 172, 6, 7), (303, 304, 305, 306), (153, 174, 8, 164), (175, 176, 92, 91), (307, 308, 309, 310), (177, 178, 94, 93), (311, 312, 313, 314), (179, 180, 96, 95), (315, 316, 317, 318), (181, 182, 98, 97), (319, 320, 321, 322), (183, 163, 165, 99), (142, 175, 91, 184), (166, 142, 184, 0), (71, 72, 186, 185), (323, 324, 325, 326), (73, 74, 188, 187), (327, 328, 329, 330), (75, 76, 190, 189), (331, 332, 333, 334), (77, 78, 192, 191), (335, 336, 337, 338), (79, 195, 80, 193), (82, 81, 194, 196), (339, 340, 341, 342), (84, 83, 197, 198), (343, 344, 345, 346), (86, 85, 199, 200), (347, 348, 349, 350), (88, 87, 201, 202), (351, 352, 353, 354), (205, 89, 203, 90), (162, 71, 185, 225), (81, 162, 225, 194), (51, 52, 207, 206), (355, 356, 357, 358), (53, 54, 209, 208), (359, 360, 361, 362), (55, 56, 211, 210), (363, 364, 365, 366), (57, 58, 213, 212), (367, 368, 369, 370), (59, 216, 60, 214), (62, 61, 215, 217), (371, 372, 373, 374), (64, 63, 218, 219), (375, 376, 377, 378), (66, 65, 220, 221), (379, 380, 381, 382), (68, 67, 222, 223), (383, 384, 385, 386), (226, 69, 224, 70), (204, 51, 206, 225), (61, 204, 225, 215), (31, 32, 228, 227), (32, 103, 229, 228), (103, 102, 230, 229), (102, 31, 227, 230), (33, 34, 232, 231), (34, 105, 233, 232), (105, 104, 234, 233), (104, 33, 231, 234), (35, 36, 236, 235), (36, 107, 237, 236), (107, 106, 238, 237), (106, 35, 235, 238), (37, 38, 240, 239), (38, 109, 241, 240), (109, 108, 242, 241), (108, 37, 239, 242), (43, 42, 244, 243), (42, 113, 245, 244), (113, 114, 246, 245), (114, 43, 243, 246), (45, 44, 248, 247), (44, 115, 249, 248), (115, 116, 250, 249), (116, 45, 247, 250), (47, 46, 252, 251), (46, 117, 253, 252), (117, 118, 254, 253), (118, 47, 251, 254), (49, 48, 256, 255), (48, 119, 257, 256), (119, 120, 258, 257), (120, 49, 255, 258), (11, 12, 260, 259), (12, 124, 261, 260), (124, 123, 262, 261), (123, 11, 259, 262), (13, 14, 264, 263), (14, 126, 265, 264), (126, 125, 266, 265), (125, 13, 263, 266), (15, 16, 268, 267), (16, 128, 269, 268), (128, 127, 270, 269), (127, 15, 267, 270), (17, 18, 272, 271), (18, 130, 273, 272), (130, 129, 274, 273), (129, 17, 271, 274), (22, 21, 276, 275), (21, 133, 277, 276), (133, 134, 278, 277), (134, 22, 275, 278), (24, 23, 280, 279), (23, 135, 281, 280), (135, 136, 282, 281), (136, 24, 279, 282), (26, 25, 284, 283), (25, 137, 285, 284), (137, 138, 286, 285), (138, 26, 283, 286), (28, 27, 288, 287), (27, 139, 289, 288), (139, 140, 290, 289), (140, 28, 287, 290), (168, 167, 292, 291), (167, 1, 293, 292), (1, 2, 294, 293), (2, 168, 291, 294), (170, 169, 296, 295), (169, 3, 297, 296), (3, 4, 298, 297), (4, 170, 295, 298), (172, 171, 300, 299), (171, 5, 301, 300), (5, 6, 302, 301), (6, 172, 299, 302), (174, 173, 304, 303), (173, 7, 305, 304), (7, 8, 306, 305), (8, 174, 303, 306), (176, 177, 308, 307), (177, 93, 309, 308), (93, 92, 310, 309), (92, 176, 307, 310), (178, 179, 312, 311), (179, 95, 313, 312), (95, 94, 314, 313), (94, 178, 311, 314), (180, 181, 316, 315), (181, 97, 317, 316), (97, 96, 318, 317), (96, 180, 315, 318), (182, 183, 320, 319), (183, 99, 321, 320), (99, 98, 322, 321), (98, 182, 319, 322), (72, 73, 324, 323), (73, 187, 325, 324), (187, 186, 326, 325), (186, 72, 323, 326), (74, 75, 328, 327), (75, 189, 329, 328), (189, 188, 330, 329), (188, 74, 327, 330), (76, 77, 332, 331), (77, 191, 333, 332), (191, 190, 334, 333), (190, 76, 331, 334), (78, 79, 336, 335), (79, 193, 337, 336), (193, 192, 338, 337), (192, 78, 335, 338), (83, 82, 340, 339), (82, 196, 341, 340), (196, 197, 342, 341), (197, 83, 339, 342), (85, 84, 344, 343), (84, 198, 345, 344), (198, 199, 346, 345), (199, 85, 343, 346), (87, 86, 348, 347), (86, 200, 349, 348), (200, 201, 350, 349), (201, 87, 347, 350), (89, 88, 352, 351), (88, 202, 353, 352), (202, 203, 354, 353), (203, 89, 351, 354), (52, 53, 356, 355), (53, 208, 357, 356), (208, 207, 358, 357), (207, 52, 355, 358), (54, 55, 360, 359), (55, 210, 361, 360), (210, 209, 362, 361), (209, 54, 359, 362), (56, 57, 364, 363), (57, 212, 365, 364), (212, 211, 366, 365), (211, 56, 363, 366), (58, 59, 368, 367), (59, 214, 369, 368), (214, 213, 370, 369), (213, 58, 367, 370), (63, 62, 372, 371), (62, 217, 373, 372), (217, 218, 374, 373), (218, 63, 371, 374), (65, 64, 376, 375), (64, 219, 377, 376), (219, 220, 378, 377), (220, 65, 375, 378), (67, 66, 380, 379), (66, 221, 381, 380), (221, 222, 382, 381), (222, 67, 379, 382), (69, 68, 384, 383), (68, 223, 385, 384), (223, 224, 386, 385), (224, 69, 383, 386), (175, 142, 388, 387), (142, 166, 389, 388), (166, 175, 387, 389), (151, 150, 391, 390), (150, 129, 392, 391), (129, 130, 393, 392), (130, 151, 390, 393), (144, 143, 395, 394), (143, 122, 396, 395), (122, 123, 397, 396), (123, 144, 394, 397), (9, 151, 399, 398), (151, 130, 400, 399), (130, 131, 401, 400), (131, 9, 398, 401), (145, 144, 403, 402), (144, 123, 404, 403), (123, 124, 405, 404), (124, 145, 402, 405), (146, 145, 407, 406), (145, 124, 408, 407), (124, 125, 409, 408), (125, 146, 406, 409), (147, 146, 411, 410), (146, 125, 412, 411), (125, 126, 413, 412), (126, 147, 410, 413), (148, 147, 415, 414), (147, 126, 416, 415), (126, 127, 417, 416), (127, 148, 414, 417), (149, 148, 419, 418), (148, 127, 420, 419), (127, 128, 421, 420), (128, 149, 418, 421), (150, 149, 423, 422), (149, 128, 424, 423), (128, 129, 425, 424), (129, 150, 422, 425), (140, 139, 427, 426), (139, 108, 428, 427), (108, 109, 429, 428), (109, 140, 426, 429), (133, 132, 431, 430), (132, 101, 432, 431), (101, 102, 433, 432), (102, 133, 430, 433), (141, 140, 435, 434), (140, 109, 436, 435), (109, 110, 437, 436), (110, 141, 434, 437), (134, 133, 439, 438), (133, 102, 440, 439), (102, 103, 441, 440), (103, 134, 438, 441), (135, 134, 443, 442), (134, 103, 444, 443), (103, 104, 445, 444), (104, 135, 442, 445), (136, 135, 447, 446), (135, 104, 448, 447), (104, 105, 449, 448), (105, 136, 446, 449), (137, 136, 451, 450), (136, 105, 452, 451), (105, 106, 453, 452), (106, 137, 450, 453), (138, 137, 455, 454), (137, 106, 456, 455), (106, 107, 457, 456), (107, 138, 454, 457), (139, 138, 459, 458), (138, 107, 460, 459), (107, 108, 461, 460), (108, 139, 458, 461), (30, 40, 463, 462), (40, 41, 464, 463), (41, 30, 462, 464), (119, 118, 466, 465), (118, 212, 467, 466), (212, 213, 468, 467), (213, 119, 465, 468), (120, 119, 470, 469), (119, 213, 471, 470), (213, 214, 472, 471), (214, 120, 469, 472), (113, 112, 474, 473), (112, 206, 475, 474), (206, 207, 476, 475), (207, 113, 473, 476), (121, 120, 478, 477), (120, 214, 479, 478), (214, 60, 480, 479), (60, 121, 477, 480), (114, 113, 482, 481), (113, 207, 483, 482), (207, 208, 484, 483), (208, 114, 481, 484), (115, 114, 486, 485), (114, 208, 487, 486), (208, 209, 488, 487), (209, 115, 485, 488), (116, 115, 490, 489), (115, 209, 491, 490), (209, 210, 492, 491), (210, 116, 489, 492), (117, 116, 494, 493), (116, 210, 495, 494), (210, 211, 496, 495), (211, 117, 493, 496), (118, 117, 498, 497), (117, 211, 499, 498), (211, 212, 500, 499), (212, 118, 497, 500), (223, 222, 502, 501), (222, 191, 503, 502), (191, 192, 504, 503), (192, 223, 501, 504), (224, 223, 506, 505), (223, 192, 507, 506), (192, 193, 508, 507), (193, 224, 505, 508), (217, 215, 510, 509), (215, 185, 511, 510), (185, 186, 512, 511), (186, 217, 509, 512), (70, 224, 514, 513), (224, 193, 515, 514), (193, 80, 516, 515), (80, 70, 513, 516), (218, 217, 518, 517), (217, 186, 519, 518), (186, 187, 520, 519), (187, 218, 517, 520), (219, 218, 522, 521), (218, 187, 523, 522), (187, 188, 524, 523), (188, 219, 521, 524), (220, 219, 526, 525), (219, 188, 527, 526), (188, 189, 528, 527), (189, 220, 525, 528), (221, 220, 530, 529), (220, 189, 531, 530), (189, 190, 532, 531), (190, 221, 529, 532), (222, 221, 534, 533), (221, 190, 535, 534), (190, 191, 536, 535), (191, 222, 533, 536), (201, 200, 538, 537), (200, 158, 539, 538), (158, 159, 540, 539), (159, 201, 537, 540), (202, 201, 542, 541), (201, 159, 543, 542), (159, 160, 544, 543), (160, 202, 541, 544), (203, 202, 546, 545), (202, 160, 547, 546), (160, 161, 548, 547), (161, 203, 545, 548), (196, 194, 550, 549), (194, 152, 551, 550), (152, 154, 552, 551), (154, 196, 549, 552), (90, 203, 554, 553), (203, 161, 555, 554), (161, 100, 556, 555), (100, 90, 553, 556), (197, 196, 558, 557), (196, 154, 559, 558), (154, 155, 560, 559), (155, 197, 557, 560), (198, 197, 562, 561), (197, 155, 563, 562), (155, 156, 564, 563), (156, 198, 561, 564), (199, 198, 566, 565), (198, 156, 567, 566), (156, 157, 568, 567), (157, 199, 565, 568), (200, 199, 570, 569), (199, 157, 571, 570), (157, 158, 572, 571), (158, 200, 569, 572), (593, 594, 595, 596), (597, 598, 599, 600), (601, 602, 603, 604), (605, 606, 607, 608), (609, 610, 611, 612), (613, 614, 615, 616), (617, 618, 619, 620), (621, 622, 623, 624), (576, 574, 592, 590, 588, 586, 584, 582, 580, 578), (625, 626, 627, 628), (629, 630, 631, 632), (573, 575, 577, 579, 581, 583, 585, 587, 589, 591), (573, 574, 594, 593), (574, 576, 595, 594), (576, 575, 596, 595), (575, 573, 593, 596), (575, 576, 598, 597), (576, 578, 599, 598), (578, 577, 600, 599), (577, 575, 597, 600), (577, 578, 602, 601), (578, 580, 603, 602), (580, 579, 604, 603), (579, 577, 601, 604), (579, 580, 606, 605), (580, 582, 607, 606), (582, 581, 608, 607), (581, 579, 605, 608), (581, 582, 610, 609), (582, 584, 611, 610), (584, 583, 612, 611), (583, 581, 609, 612), (583, 584, 614, 613), (584, 586, 615, 614), (586, 585, 616, 615), (585, 583, 613, 616), (585, 586, 618, 617), (586, 588, 619, 618), (588, 587, 620, 619), (587, 585, 617, 620), (587, 588, 622, 621), (588, 590, 623, 622), (590, 589, 624, 623), (589, 587, 621, 624), (589, 590, 626, 625), (590, 592, 627, 626), (592, 591, 628, 627), (591, 589, 625, 628), (591, 592, 630, 629), (592, 574, 631, 630), (574, 573, 632, 631), (573, 591, 629, 632)])
me_sphere_003.polygons.foreach_set('use_smooth', [1, 1, 1, 1, 1, 1, 1, 1, 1, 1, 1, 1, 1, 1, 1, 1, 1, 1, 1, 1, 1, 1, 1, 1, 1, 1, 1, 1, 1, 1, 1, 1, 1, 1, 1, 1, 1, 1, 1, 1, 1, 1, 1, 1, 1, 1, 1, 1, 1, 1, 1, 1, 1, 1, 1, 1, 1, 1, 1, 1, 1, 1, 1, 1, 1, 1, 1, 1, 1, 1, 1, 1, 1, 1, 1, 1, 1, 1, 1, 1, 1, 1, 1, 1, 1, 1, 1, 1, 1, 1, 1, 1, 1, 1, 1, 1, 1, 1, 1, 1, 1, 1, 1, 1, 1, 1, 1, 1, 1, 1, 1, 1, 1, 1, 1, 1, 1, 1, 1, 1, 1, 1, 1, 1, 1, 1, 1, 1, 1, 1, 1, 1, 1, 1, 1, 1, 1, 1, 1, 1, 1, 1, 1, 1, 1, 1, 1, 1, 1, 1, 1, 1, 1, 1, 1, 1, 1, 1, 1, 1, 1, 1, 1, 1, 1, 1, 1, 1, 1, 1, 1, 1, 1, 1, 1, 1, 1, 1, 1, 1, 1, 1, 1, 1, 1, 1, 1, 1, 1, 1, 1, 1, 1, 1, 1, 1, 1, 1, 1, 1, 1, 1, 1, 1, 1, 1, 1, 1, 1, 1, 1, 1, 1, 1, 1, 1, 1, 1, 1, 1, 1, 1, 1, 1, 1, 1, 1, 1, 1, 1, 1, 1, 1, 1, 1, 1, 1, 1, 1, 1, 1, 1, 1, 1, 1, 1, 1, 1, 1, 1, 1, 1, 1, 1, 1, 1, 1, 1, 1, 1, 1, 1, 1, 1, 1, 1, 1, 1, 1, 1, 1, 1, 1, 1, 1, 1, 1, 1, 1, 1, 1, 1, 1, 1, 1, 1, 1, 1, 1, 1, 1, 1, 1, 1, 1, 1, 1, 1, 1, 1, 1, 1, 1, 1, 1, 1, 1, 1, 1, 1, 1, 1, 1, 1, 1, 1, 1, 1, 1, 1, 1, 1, 1, 1, 1, 1, 1, 1, 1, 1, 1, 1, 1, 1, 1, 1, 1, 1, 1, 1, 1, 1, 1, 1, 1, 1, 1, 1, 1, 1, 1, 1, 1, 1, 1, 1, 1, 1, 1, 1, 1, 1, 1, 1, 1, 1, 1, 1, 1, 1, 1, 1, 1, 1, 1, 1, 1, 1, 1, 1, 1, 1, 1, 1, 1, 1, 1, 1, 1, 1, 1, 1, 1, 1, 1, 1, 1, 1, 1, 1, 1, 1, 1, 1, 1, 1, 1, 1, 1, 1, 1, 1, 1, 1, 1, 1, 1, 1, 1, 1, 1, 1, 1, 1, 1, 1, 1, 1, 1, 1, 1, 1, 1, 1, 1, 1, 1, 1, 1, 1, 1, 1, 1, 1, 1, 1, 1, 1, 1, 1, 1, 1, 1, 1, 1, 1, 1, 1, 1, 1, 1, 1, 1, 1, 1, 1, 1, 1, 1, 1, 1, 1, 1, 1, 1, 1, 1, 1, 1, 1, 1, 1, 1, 1, 1, 1, 1, 1, 1, 1, 1, 1, 1, 1, 1, 1, 1, 1, 1, 1, 1, 1, 1, 1, 1, 1, 1, 1, 1, 1, 1, 1, 1, 1, 1, 1, 1, 1, 1, 1, 1, 1, 1, 1, 1, 1, 1, 1, 1, 1, 1, 1, 1, 1, 1, 1, 1, 1, 1, 1, 1, 1, 1, 1, 1, 1, 1, 1, 1, 1, 1, 1, 1, 1, 1, 1, 1, 1, 1, 1, 1, 1, 1, 1, 1, 1, 0, 0, 0, 0, 0, 0, 0, 0, 0, 0, 0, 0, 0, 0, 0, 0, 0, 0, 0, 0, 0, 0, 0, 0, 0, 0, 0, 0, 0, 0, 0, 0, 0, 0, 0, 0, 0, 0, 0, 0, 0, 0, 0, 0, 0, 0, 0, 0, 0, 0, 0, 0])
me_sphere_003.polygons.foreach_set('material_index', [2, 2, 2, 2, 2, 2, 2, 2, 2, 2, 0, 0, 0, 0, 0, 0, 0, 0, 0, 0, 2, 2, 2, 2, 2, 2, 2, 2, 2, 2, 0, 0, 0, 0, 0, 0, 0, 0, 0, 0, 2, 2, 2, 2, 2, 2, 2, 2, 2, 2, 0, 0, 0, 0, 0, 0, 0, 0, 0, 0, 2, 2, 2, 2, 2, 2, 2, 2, 2, 2, 0, 0, 0, 0, 0, 0, 0, 0, 0, 0, 2, 2, 2, 2, 2, 2, 2, 2, 2, 2, 0, 0, 0, 0, 0, 0, 0, 0, 0, 0, 0, 1, 0, 1, 0, 1, 0, 1, 0, 0, 0, 1, 0, 1, 0, 1, 0, 1, 0, 0, 0, 1, 0, 1, 0, 1, 0, 1, 0, 0, 1, 0, 1, 0, 1, 0, 1, 0, 0, 0, 0, 0, 0, 0, 0, 0, 0, 0, 0, 0, 0, 0, 0, 0, 0, 0, 0, 0, 0, 0, 0, 1, 0, 1, 0, 1, 0, 1, 0, 0, 1, 0, 1, 0, 1, 0, 1, 0, 0, 0, 0, 1, 0, 1, 0, 1, 0, 1, 0, 0, 1, 0, 1, 0, 1, 0, 1, 0, 0, 0, 0, 1, 0, 1, 0, 1, 0, 1, 0, 0, 1, 0, 1, 0, 1, 0, 1, 0, 0, 0, 0, 0, 0, 0, 0, 0, 0, 0, 0, 0, 0, 0, 0, 0, 0, 0, 0, 0, 0, 0, 0, 0, 0, 0, 0, 0, 0, 0, 0, 0, 0, 0, 0, 0, 0, 0, 0, 0, 0, 0, 0, 0, 0, 0, 0, 0, 0, 0, 0, 0, 0, 0, 0, 0, 0, 0, 0, 0, 0, 0, 0, 0, 0, 0, 0, 0, 0, 0, 0, 0, 0, 0, 0, 0, 0, 0, 0, 0, 0, 0, 0, 0, 0, 0, 0, 0, 0, 0, 0, 0, 0, 0, 0, 0, 0, 0, 0, 0, 0, 0, 0, 0, 0, 0, 0, 0, 0, 0, 0, 0, 0, 0, 0, 0, 0, 0, 0, 0, 0, 0, 0, 0, 0, 0, 0, 0, 0, 0, 0, 0, 0, 0, 0, 0, 0, 0, 0, 0, 0, 0, 0, 0, 0, 0, 0, 0, 0, 0, 0, 0, 0, 0, 0, 0, 0, 0, 0, 0, 0, 0, 2, 2, 2, 0, 0, 0, 0, 0, 0, 0, 0, 0, 0, 0, 0, 0, 0, 0, 0, 0, 0, 0, 0, 0, 0, 0, 0, 0, 0, 0, 0, 0, 0, 0, 0, 0, 0, 0, 0, 0, 0, 0, 0, 0, 0, 0, 0, 0, 0, 0, 0, 0, 0, 0, 0, 0, 0, 0, 0, 0, 0, 0, 0, 0, 0, 0, 0, 0, 0, 0, 0, 0, 0, 0, 0, 2, 2, 2, 0, 0, 0, 0, 0, 0, 0, 0, 0, 0, 0, 0, 0, 0, 0, 0, 0, 0, 0, 0, 0, 0, 0, 0, 0, 0, 0, 0, 0, 0, 0, 0, 0, 0, 0, 0, 0, 0, 0, 0, 0, 0, 0, 0, 0, 0, 0, 0, 0, 0, 0, 0, 0, 0, 0, 0, 0, 0, 0, 0, 0, 0, 0, 0, 0, 0, 0, 0, 0, 0, 0, 0, 0, 0, 0, 0, 0, 0, 0, 0, 0, 0, 0, 0, 0, 0, 0, 0, 0, 0, 0, 0, 0, 0, 0, 0, 0, 0, 0, 0, 0, 0, 0, 0, 0, 0, 0, 0, 2, 2, 2, 2, 2, 2, 2, 2, 0, 2, 2, 0, 0, 0, 0, 0, 0, 0, 0, 0, 0, 0, 0, 0, 0, 0, 0, 0, 0, 0, 0, 0, 0, 0, 0, 0, 0, 0, 0, 0, 0, 0, 0, 0, 0, 0, 0, 0, 0, 0, 0, 0])
_uv = me_sphere_003.uv_layers.new(name='UVMap')
_uv.uv.foreach_set('vector', [0.7, 0.65, 0.7, 0.7, 0.6, 0.7, 0.6, 0.65, 0.7, 0.6, 0.7, 0.65, 0.6, 0.65, 0.6, 0.6, 0.5552, 0.9855, 0.65, 0.8907, 0.7448, 0.9855, 0.7, 0.55, 0.7, 0.6, 0.6, 0.6, 0.6, 0.55, 0.7, 0.9, 0.7, 0.95, 0.6, 0.95, 0.6, 0.9, 0.7, 0.5, 0.7, 0.55, 0.6, 0.55, 0.6, 0.5, 0.7, 0.85, 0.7, 0.9, 0.6, 0.9, 0.6, 0.85, 0.7, 0.8, 0.7, 0.85, 0.6, 0.85, 0.6, 0.8, 0.7, 0.75, 0.7, 0.8, 0.6, 0.8, 0.6, 0.75, 0.7, 0.7, 0.7, 0.75, 0.6, 0.75, 0.6, 0.7, 0.5832, 0.5819, 0.5833, 0.5681, 0.5167, 0.5681, 0.5168, 0.5819, 0.5171, 0.9334, 0.5344, 0.9166, 0.5656, 0.9166, 0.5829, 0.9334, 0.5837, 0.5319, 0.5837, 0.5181, 0.5163, 0.5181, 0.5163, 0.5319, 0.5529, 0.8832, 0.5584, 0.8668, 0.5416, 0.8668, 0.5471, 0.8832, 0.5667, 0.833, 0.5691, 0.817, 0.5309, 0.817, 0.5333, 0.833, 0.5737, 0.7828, 0.5751, 0.7672, 0.5249, 0.7672, 0.5263, 0.7828, 0.5779, 0.7325, 0.5787, 0.7175, 0.5213, 0.7175, 0.5221, 0.7325, 0.5805, 0.6823, 0.581, 0.6677, 0.519, 0.6677, 0.5195, 0.6823, 0.5822, 0.6321, 0.5825, 0.6179, 0.5175, 0.6179, 0.5178, 0.6321, 0.6, 0.95, 0.55, 1.0, 0.5, 0.95, 0.5, 0.75, 0.5, 0.8, 0.4, 0.8, 0.4, 0.75, 0.5, 0.7, 0.5, 0.75, 0.4, 0.75, 0.4, 0.7, 0.5, 0.65, 0.5, 0.7, 0.4, 0.7, 0.4, 0.65, 0.5, 0.6, 0.5, 0.65, 0.4, 0.65, 0.4, 0.6, 0.5, 0.95, 0.45, 1.0, 0.4, 0.95, 0.5, 0.55, 0.5, 0.6, 0.4, 0.6, 0.4, 0.55, 0.5, 0.9, 0.5, 0.95, 0.4, 0.95, 0.4, 0.9, 0.5, 0.5, 0.5, 0.55, 0.4, 0.55, 0.4, 0.5, 0.5, 0.85, 0.5, 0.9, 0.4, 0.9, 0.4, 0.85, 0.5, 0.8, 0.5, 0.85, 0.4, 0.85, 0.4, 0.8, 0.4, 0.95, 0.35, 1.0, 0.3, 0.95, 0.3832, 0.5819, 0.3833, 0.5681, 0.3167, 0.5681, 0.3168, 0.5819, 0.3171, 0.9334, 0.3344, 0.9166, 0.3656, 0.9166, 0.3829, 0.9334, 0.3837, 0.5319, 0.3837, 0.5181, 0.3163, 0.5181, 0.3163, 0.5319, 0.3529, 0.8832, 0.3584, 0.8668, 0.3416, 0.8668, 0.3471, 0.8832, 0.3667, 0.833, 0.3691, 0.817, 0.3309, 0.817, 0.3333, 0.833, 0.3737, 0.7828, 0.3751, 0.7672, 0.3249, 0.7672, 0.3263, 0.7828, 0.3779, 0.7325, 0.3787, 0.7175, 0.3213, 0.7175, 0.3221, 0.7325, 0.3805, 0.6823, 0.381, 0.6677, 0.319, 0.6677, 0.3195, 0.6823, 0.3822, 0.6321, 0.3825, 0.6179, 0.3175, 0.6179, 0.3178, 0.6321, 0.3, 0.75, 0.3, 0.8, 0.2, 0.8, 0.2, 0.75, 0.3, 0.7, 0.3, 0.75, 0.2, 0.75, 0.2, 0.7, 0.3, 0.65, 0.3, 0.7, 0.2, 0.7, 0.2, 0.65, 0.3, 0.6, 0.3, 0.65, 0.2, 0.65, 0.2, 0.6, 0.1552, 0.9855, 0.25, 0.8907, 0.3448, 0.9855, 0.3, 0.55, 0.3, 0.6, 0.2, 0.6, 0.2, 0.55, 0.3, 0.9, 0.3, 0.95, 0.2, 0.95, 0.2, 0.9, 0.3, 0.5, 0.3, 0.55, 0.2, 0.55, 0.2, 0.5, 0.3, 0.85, 0.3, 0.9, 0.2, 0.9, 0.2, 0.85, 0.3, 0.8, 0.3, 0.85, 0.2, 0.85, 0.2, 0.8, 0.1822, 0.6321, 0.1825, 0.6179, 0.1175, 0.6179, 0.1178, 0.6321, 0.2, 0.95, 0.15, 1.0, 0.1, 0.95, 0.1832, 0.5819, 0.1833, 0.5681, 0.1167, 0.5681, 0.1168, 0.5819, 0.1171, 0.9334, 0.1344, 0.9166, 0.1656, 0.9166, 0.1829, 0.9334, 0.1837, 0.5319, 0.1837, 0.5181, 0.1163, 0.5181, 0.1163, 0.5319, 0.1529, 0.8832, 0.1584, 0.8668, 0.1416, 0.8668, 0.1471, 0.8832, 0.1667, 0.833, 0.1691, 0.817, 0.1309, 0.817, 0.1333, 0.833, 0.1737, 0.7828, 0.1751, 0.7672, 0.1249, 0.7672, 0.1263, 0.7828, 0.1779, 0.7325, 0.1787, 0.7175, 0.1213, 0.7175, 0.1221, 0.7325, 0.1805, 0.6823, 0.181, 0.6677, 0.119, 0.6677, 0.1195, 0.6823, 0.1, 0.8, 0.1, 0.85, 1.788e-07, 0.85, 1.192e-07, 0.8, 0.1, 0.75, 0.1, 0.8, 1.192e-07, 0.8, 8.941e-08, 0.75, 0.1, 0.7, 0.1, 0.75, 8.941e-08, 0.75, 2.98e-08, 0.7, 0.1, 0.65, 0.1, 0.7, 2.98e-08, 0.7, 0.0, 0.65, 0.1, 0.6, 0.1, 0.65, 0.0, 0.65, 2.98e-08, 0.6, 0.1, 0.95, 0.05, 1.0, 6.557e-07, 0.95, 0.1, 0.55, 0.1, 0.6, 2.98e-08, 0.6, 0.0, 0.55, 0.1, 0.9, 0.1, 0.95, 6.557e-07, 0.95, 2.98e-07, 0.9, 0.1, 0.5, 0.1, 0.55, 0.0, 0.55, 0.0, 0.5, 0.1, 0.85, 0.1, 0.9, 2.98e-07, 0.9, 1.788e-07, 0.85, 0.9822, 0.6321, 0.9825, 0.6179, 0.9175, 0.6179, 0.9178, 0.6321, 1.0, 0.95, 0.95, 1.0, 0.9, 0.95, 0.9832, 0.5819, 0.9833, 0.5681, 0.9167, 0.5681, 0.9168, 0.5819, 0.9171, 0.9334, 0.9344, 0.9166, 0.9656, 0.9166, 0.9829, 0.9334, 0.9837, 0.5319, 0.9837, 0.5181, 0.9163, 0.5181, 0.9163, 0.5319, 0.9529, 0.8832, 0.9584, 0.8668, 0.9416, 0.8668, 0.9471, 0.8832, 0.9667, 0.833, 0.9691, 0.817, 0.9309, 0.817, 0.9333, 0.833, 0.9737, 0.7828, 0.9751, 0.7672, 0.9249, 0.7672, 0.9263, 0.7828, 0.9779, 0.7325, 0.9787, 0.7175, 0.9213, 0.7175, 0.9221, 0.7325, 0.9805, 0.6823, 0.981, 0.6677, 0.919, 0.6677, 0.9195, 0.6823, 0.9, 0.8, 0.9, 0.85, 0.8, 0.85, 0.8, 0.8, 0.9, 0.75, 0.9, 0.8, 0.8, 0.8, 0.8, 0.75, 0.9, 0.7, 0.9, 0.75, 0.8, 0.75, 0.8, 0.7, 0.9, 0.65, 0.9, 0.7, 0.8, 0.7, 0.8, 0.65, 0.9, 0.6, 0.9, 0.65, 0.8, 0.65, 0.8, 0.6, 0.9, 0.95, 0.85, 1.0, 0.8, 0.95, 0.9, 0.55, 0.9, 0.6, 0.8, 0.6, 0.8, 0.55, 0.9, 0.9, 0.9, 0.95, 0.8, 0.95, 0.8, 0.9, 0.9, 0.5, 0.9, 0.55, 0.8, 0.55, 0.8, 0.5, 0.9, 0.85, 0.9, 0.9, 0.8, 0.9, 0.8, 0.85, 0.7805, 0.6823, 0.781, 0.6677, 0.719, 0.6677, 0.7195, 0.6823, 0.7822, 0.6321, 0.7825, 0.6179, 0.7175, 0.6179, 0.7178, 0.6321, 0.8, 0.95, 0.75, 1.0, 0.7, 0.95, 0.7832, 0.5819, 0.7833, 0.5681, 0.7167, 0.5681, 0.7168, 0.5819, 0.7171, 0.9334, 0.7344, 0.9166, 0.7656, 0.9166, 0.7829, 0.9334, 0.7837, 0.5319, 0.7837, 0.5181, 0.7163, 0.5181, 0.7163, 0.5319, 0.7529, 0.8832, 0.7584, 0.8668, 0.7416, 0.8668, 0.7471, 0.8832, 0.7667, 0.833, 0.7691, 0.817, 0.7309, 0.817, 0.7333, 0.833, 0.7737, 0.7828, 0.7751, 0.7672, 0.7249, 0.7672, 0.7263, 0.7828, 0.7779, 0.7325, 0.7787, 0.7175, 0.7213, 0.7175, 0.7221, 0.7325, 0.3, 0.95, 0.3, 0.9, 0.3, 0.9, 0.3, 0.95, 0.3, 0.8907, 0.3, 0.8593, 0.3, 0.8589, 0.3, 0.8911, 0.3, 0.85, 0.3, 0.8, 0.3, 0.8, 0.3, 0.85, 0.3, 0.7907, 0.3, 0.7593, 0.3, 0.7589, 0.3, 0.7911, 0.3, 0.75, 0.3, 0.7, 0.3, 0.7, 0.3, 0.75, 0.3, 0.6908, 0.3, 0.6592, 0.3, 0.6589, 0.3, 0.6911, 0.3, 0.65, 0.3, 0.6, 0.3, 0.6, 0.3, 0.65, 0.3, 0.5908, 0.3, 0.5592, 0.3, 0.5589, 0.3, 0.5911, 0.3, 0.55, 0.3, 0.5, 0.3, 0.5, 0.3, 0.55, 0.2, 0.95, 0.25, 1.0, 0.25, 1.0, 0.2, 0.95, 0.2, 0.9, 0.2, 0.95, 0.2, 0.95, 0.2, 0.9, 0.2, 0.8593, 0.2, 0.8907, 0.2, 0.8911, 0.2, 0.8589, 0.2, 0.8, 0.2, 0.85, 0.2, 0.85, 0.2, 0.8, 0.2, 0.7593, 0.2, 0.7907, 0.2, 0.7911, 0.2, 0.7589, 0.2, 0.7, 0.2, 0.75, 0.2, 0.75, 0.2, 0.7, 0.2, 0.6592, 0.2, 0.6908, 0.2, 0.6911, 0.2, 0.6589, 0.2, 0.6, 0.2, 0.65, 0.2, 0.65, 0.2, 0.6, 0.2, 0.5592, 0.2, 0.5908, 0.2, 0.5911, 0.2, 0.5589, 0.2, 0.5, 0.2, 0.55, 0.2, 0.55, 0.2, 0.5, 0.25, 1.0, 0.3, 0.95, 0.3, 0.95, 0.25, 1.0, 0.5, 0.95, 0.5, 0.9, 0.5, 0.9, 0.5, 0.95, 0.5, 0.8907, 0.5, 0.8593, 0.5, 0.8589, 0.5, 0.8911, 0.5, 0.85, 0.5, 0.8, 0.5, 0.8, 0.5, 0.85, 0.5, 0.7907, 0.5, 0.7593, 0.5, 0.7589, 0.5, 0.7911, 0.5, 0.75, 0.5, 0.7, 0.5, 0.7, 0.5, 0.75, 0.5, 0.6908, 0.5, 0.6592, 0.5, 0.6589, 0.5, 0.6911, 0.5, 0.65, 0.5, 0.6, 0.5, 0.6, 0.5, 0.65, 0.5, 0.5908, 0.5, 0.5592, 0.5, 0.5589, 0.5, 0.5911, 0.5, 0.55, 0.5, 0.5, 0.5, 0.5, 0.5, 0.55, 0.4, 0.9, 0.4, 0.95, 0.4, 0.95, 0.4, 0.9, 0.4, 0.8593, 0.4, 0.8907, 0.4, 0.8911, 0.4, 0.8589, 0.4, 0.8, 0.4, 0.85, 0.4, 0.85, 0.4, 0.8, 0.4, 0.7593, 0.4, 0.7907, 0.4, 0.7911, 0.4, 0.7589, 0.4, 0.7, 0.4, 0.75, 0.4, 0.75, 0.4, 0.7, 0.4, 0.6592, 0.4, 0.6908, 0.4, 0.6911, 0.4, 0.6589, 0.4, 0.6, 0.4, 0.65, 0.4, 0.65, 0.4, 0.6, 0.4, 0.5592, 0.4, 0.5908, 0.4, 0.5911, 0.4, 0.5589, 0.4, 0.5, 0.4, 0.55, 0.4, 0.55, 0.4, 0.5, 0.45, 1.0, 0.5, 0.95, 0.5, 0.95, 0.45, 1.0, 0.4, 0.95, 0.45, 1.0, 0.45, 1.0, 0.4, 0.95, 0.6, 0.9, 0.6, 0.95, 0.6, 0.95, 0.6, 0.9, 0.6, 0.85, 0.6, 0.9, 0.6, 0.9, 0.6, 0.85, 0.6, 0.8, 0.6, 0.85, 0.6, 0.85, 0.6, 0.8, 0.6, 0.75, 0.6, 0.8, 0.6, 0.8, 0.6, 0.75, 0.6, 0.7, 0.6, 0.75, 0.6, 0.75, 0.6, 0.7, 0.6, 0.65, 0.6, 0.7, 0.6, 0.7, 0.6, 0.65, 0.6, 0.6, 0.6, 0.65, 0.6, 0.65, 0.6, 0.6, 0.6, 0.55, 0.6, 0.6, 0.6, 0.6, 0.6, 0.55, 0.6, 0.5, 0.6, 0.55, 0.6, 0.55, 0.6, 0.5, 0.7, 0.95, 0.7, 0.9, 0.7, 0.9, 0.7, 0.95, 0.7, 0.9, 0.7, 0.85, 0.7, 0.85, 0.7, 0.9, 0.7, 0.85, 0.7, 0.8, 0.7, 0.8, 0.7, 0.85, 0.7, 0.8, 0.7, 0.75, 0.7, 0.75, 0.7, 0.8, 0.7, 0.75, 0.7, 0.7, 0.7, 0.7, 0.7, 0.75, 0.7, 0.7, 0.7, 0.65, 0.7, 0.65, 0.7, 0.7, 0.7, 0.65, 0.7, 0.6, 0.7, 0.6, 0.7, 0.65, 0.7, 0.6, 0.7, 0.55, 0.7, 0.55, 0.7, 0.6, 0.7, 0.55, 0.7, 0.5, 0.7, 0.5, 0.7, 0.55, 0.65, 1.0, 0.7, 0.95, 0.7, 0.95, 0.65, 1.0, 0.6, 0.95, 0.65, 1.0, 0.65, 1.0, 0.6, 0.95, 0.6, 0.9, 0.6, 0.95, 0.6, 0.95, 0.6, 0.9, 0.6, 0.8593, 0.6, 0.8907, 0.6, 0.8911, 0.6, 0.8589, 0.6, 0.8, 0.6, 0.85, 0.6, 0.85, 0.6, 0.8, 0.6, 0.7593, 0.6, 0.7907, 0.6, 0.7911, 0.6, 0.7589, 0.6, 0.7, 0.6, 0.75, 0.6, 0.75, 0.6, 0.7, 0.6, 0.6592, 0.6, 0.6908, 0.6, 0.6911, 0.6, 0.6589, 0.6, 0.6, 0.6, 0.65, 0.6, 0.65, 0.6, 0.6, 0.6, 0.5592, 0.6, 0.5908, 0.6, 0.5911, 0.6, 0.5589, 0.6, 0.5, 0.6, 0.55, 0.6, 0.55, 0.6, 0.5, 0.7, 0.95, 0.7, 0.9, 0.7, 0.9, 0.7, 0.95, 0.7, 0.8907, 0.7, 0.8593, 0.7, 0.8589, 0.7, 0.8911, 0.7, 0.85, 0.7, 0.8, 0.7, 0.8, 0.7, 0.85, 0.7, 0.7907, 0.7, 0.7593, 0.7, 0.7589, 0.7, 0.7911, 0.7, 0.75, 0.7, 0.7, 0.7, 0.7, 0.7, 0.75, 0.7, 0.6908, 0.7, 0.6592, 0.7, 0.6589, 0.7, 0.6911, 0.7, 0.65, 0.7, 0.6, 0.7, 0.6, 0.7, 0.65, 0.7, 0.5908, 0.7, 0.5592, 0.7, 0.5589, 0.7, 0.5911, 0.7, 0.55, 0.7, 0.5, 0.7, 0.5, 0.7, 0.55, 0.65, 1.0, 0.7, 0.95, 0.7, 0.95, 0.65, 1.0, 0.6, 0.95, 0.65, 1.0, 0.65, 1.0, 0.6, 0.95, 0.9, 0.95, 0.9, 0.9, 0.9, 0.9, 0.9, 0.95, 0.9, 0.8907, 0.9, 0.8593, 0.9, 0.8589, 0.9, 0.8911, 0.9, 0.85, 0.9, 0.8, 0.9, 0.8, 0.9, 0.85, 0.9, 0.7907, 0.9, 0.7593, 0.9, 0.7589, 0.9, 0.7911, 0.9, 0.75, 0.9, 0.7, 0.9, 0.7, 0.9, 0.75, 0.9, 0.6908, 0.9, 0.6592, 0.9, 0.6589, 0.9, 0.6911, 0.9, 0.65, 0.9, 0.6, 0.9, 0.6, 0.9, 0.65, 0.9, 0.5908, 0.9, 0.5592, 0.9, 0.5589, 0.9, 0.5911, 0.9, 0.55, 0.9, 0.5, 0.9, 0.5, 0.9, 0.55, 0.8, 0.9, 0.8, 0.95, 0.8, 0.95, 0.8, 0.9, 0.8, 0.8593, 0.8, 0.8907, 0.8, 0.8911, 0.8, 0.8589, 0.8, 0.8, 0.8, 0.85, 0.8, 0.85, 0.8, 0.8, 0.8, 0.7593, 0.8, 0.7907, 0.8, 0.7911, 0.8, 0.7589, 0.8, 0.7, 0.8, 0.75, 0.8, 0.75, 0.8, 0.7, 0.8, 0.6592, 0.8, 0.6908, 0.8, 0.6911, 0.8, 0.6589, 0.8, 0.6, 0.8, 0.65, 0.8, 0.65, 0.8, 0.6, 0.8, 0.5592, 0.8, 0.5908, 0.8, 0.5911, 0.8, 0.5589, 0.8, 0.5, 0.8, 0.55, 0.8, 0.55, 0.8, 0.5, 0.85, 1.0, 0.9, 0.95, 0.9, 0.95, 0.85, 1.0, 0.8, 0.95, 0.85, 1.0, 0.85, 1.0, 0.8, 0.95, 0.1, 0.95, 0.1, 0.9, 0.1, 0.9, 0.1, 0.95, 0.1, 0.8907, 0.1, 0.8593, 0.1, 0.8589, 0.1, 0.8911, 0.1, 0.85, 0.1, 0.8, 0.1, 0.8, 0.1, 0.85, 0.1, 0.7907, 0.1, 0.7593, 0.1, 0.7589, 0.1, 0.7911, 0.1, 0.75, 0.1, 0.7, 0.1, 0.7, 0.1, 0.75, 0.1, 0.6908, 0.1, 0.6592, 0.1, 0.6589, 0.1, 0.6911, 0.1, 0.65, 0.1, 0.6, 0.1, 0.6, 0.1, 0.65, 0.1, 0.5908, 0.1, 0.5592, 0.1, 0.5589, 0.1, 0.5911, 0.1, 0.55, 0.1, 0.5, 0.1, 0.5, 0.1, 0.55, 2.98e-07, 0.9, 6.557e-07, 0.95, 6.557e-07, 0.95, 2.98e-07, 0.9, 2.009e-07, 0.8593, 2.759e-07, 0.8907, 2.767e-07, 0.8911, 2.001e-07, 0.8589, 1.192e-07, 0.8, 1.788e-07, 0.85, 1.788e-07, 0.85, 1.192e-07, 0.8, 9.493e-08, 0.7593, 1.137e-07, 0.7907, 1.139e-07, 0.7911, 9.473e-08, 0.7589, 2.98e-08, 0.7, 8.941e-08, 0.75, 8.941e-08, 0.75, 2.98e-08, 0.7, 5.513e-09, 0.6592, 2.429e-08, 0.6908, 2.448e-08, 0.6911, 5.323e-09, 0.6589, 2.98e-08, 0.6, 0.0, 0.65, 0.0, 0.65, 2.98e-08, 0.6, 5.509e-09, 0.5592, 2.429e-08, 0.5908, 2.448e-08, 0.5911, 5.321e-09, 0.5589, 0.0, 0.5, 0.0, 0.55, 0.0, 0.55, 0.0, 0.5, 0.05, 1.0, 0.1, 0.95, 0.1, 0.95, 0.05, 1.0, 6.557e-07, 0.95, 0.05, 1.0, 0.05, 1.0, 6.557e-07, 0.95, 0.3, 0.9, 0.3, 0.85, 0.3, 0.8593, 0.3, 0.8907, 0.3, 0.85, 0.3, 0.85, 0.3, 0.8589, 0.3, 0.8593, 0.3, 0.85, 0.3, 0.9, 0.3, 0.8911, 0.3, 0.8589, 0.3, 0.9, 0.3, 0.9, 0.3, 0.8907, 0.3, 0.8911, 0.3, 0.8, 0.3, 0.75, 0.3, 0.7593, 0.3, 0.7907, 0.3, 0.75, 0.3, 0.75, 0.3, 0.7589, 0.3, 0.7593, 0.3, 0.75, 0.3, 0.8, 0.3, 0.7911, 0.3, 0.7589, 0.3, 0.8, 0.3, 0.8, 0.3, 0.7907, 0.3, 0.7911, 0.3, 0.7, 0.3, 0.65, 0.3, 0.6592, 0.3, 0.6908, 0.3, 0.65, 0.3, 0.65, 0.3, 0.6589, 0.3, 0.6592, 0.3, 0.65, 0.3, 0.7, 0.3, 0.6911, 0.3, 0.6589, 0.3, 0.7, 0.3, 0.7, 0.3, 0.6908, 0.3, 0.6911, 0.3, 0.6, 0.3, 0.55, 0.3, 0.5592, 0.3, 0.5908, 0.3, 0.55, 0.3, 0.55, 0.3, 0.5589, 0.3, 0.5592, 0.3, 0.55, 0.3, 0.6, 0.3, 0.5911, 0.3, 0.5589, 0.3, 0.6, 0.3, 0.6, 0.3, 0.5908, 0.3, 0.5911, 0.2, 0.85, 0.2, 0.9, 0.2, 0.8907, 0.2, 0.8593, 0.2, 0.9, 0.2, 0.9, 0.2, 0.8911, 0.2, 0.8907, 0.2, 0.9, 0.2, 0.85, 0.2, 0.8589, 0.2, 0.8911, 0.2, 0.85, 0.2, 0.85, 0.2, 0.8593, 0.2, 0.8589, 0.2, 0.75, 0.2, 0.8, 0.2, 0.7907, 0.2, 0.7593, 0.2, 0.8, 0.2, 0.8, 0.2, 0.7911, 0.2, 0.7907, 0.2, 0.8, 0.2, 0.75, 0.2, 0.7589, 0.2, 0.7911, 0.2, 0.75, 0.2, 0.75, 0.2, 0.7593, 0.2, 0.7589, 0.2, 0.65, 0.2, 0.7, 0.2, 0.6908, 0.2, 0.6592, 0.2, 0.7, 0.2, 0.7, 0.2, 0.6911, 0.2, 0.6908, 0.2, 0.7, 0.2, 0.65, 0.2, 0.6589, 0.2, 0.6911, 0.2, 0.65, 0.2, 0.65, 0.2, 0.6592, 0.2, 0.6589, 0.2, 0.55, 0.2, 0.6, 0.2, 0.5908, 0.2, 0.5592, 0.2, 0.6, 0.2, 0.6, 0.2, 0.5911, 0.2, 0.5908, 0.2, 0.6, 0.2, 0.55, 0.2, 0.5589, 0.2, 0.5911, 0.2, 0.55, 0.2, 0.55, 0.2, 0.5592, 0.2, 0.5589, 0.5, 0.9, 0.5, 0.85, 0.5, 0.8593, 0.5, 0.8907, 0.5, 0.85, 0.5, 0.85, 0.5, 0.8589, 0.5, 0.8593, 0.5, 0.85, 0.5, 0.9, 0.5, 0.8911, 0.5, 0.8589, 0.5, 0.9, 0.5, 0.9, 0.5, 0.8907, 0.5, 0.8911, 0.5, 0.8, 0.5, 0.75, 0.5, 0.7593, 0.5, 0.7907, 0.5, 0.75, 0.5, 0.75, 0.5, 0.7589, 0.5, 0.7593, 0.5, 0.75, 0.5, 0.8, 0.5, 0.7911, 0.5, 0.7589, 0.5, 0.8, 0.5, 0.8, 0.5, 0.7907, 0.5, 0.7911, 0.5, 0.7, 0.5, 0.65, 0.5, 0.6592, 0.5, 0.6908, 0.5, 0.65, 0.5, 0.65, 0.5, 0.6589, 0.5, 0.6592, 0.5, 0.65, 0.5, 0.7, 0.5, 0.6911, 0.5, 0.6589, 0.5, 0.7, 0.5, 0.7, 0.5, 0.6908, 0.5, 0.6911, 0.5, 0.6, 0.5, 0.55, 0.5, 0.5592, 0.5, 0.5908, 0.5, 0.55, 0.5, 0.55, 0.5, 0.5589, 0.5, 0.5592, 0.5, 0.55, 0.5, 0.6, 0.5, 0.5911, 0.5, 0.5589, 0.5, 0.6, 0.5, 0.6, 0.5, 0.5908, 0.5, 0.5911, 0.4, 0.85, 0.4, 0.9, 0.4, 0.8907, 0.4, 0.8593, 0.4, 0.9, 0.4, 0.9, 0.4, 0.8911, 0.4, 0.8907, 0.4, 0.9, 0.4, 0.85, 0.4, 0.8589, 0.4, 0.8911, 0.4, 0.85, 0.4, 0.85, 0.4, 0.8593, 0.4, 0.8589, 0.4, 0.75, 0.4, 0.8, 0.4, 0.7907, 0.4, 0.7593, 0.4, 0.8, 0.4, 0.8, 0.4, 0.7911, 0.4, 0.7907, 0.4, 0.8, 0.4, 0.75, 0.4, 0.7589, 0.4, 0.7911, 0.4, 0.75, 0.4, 0.75, 0.4, 0.7593, 0.4, 0.7589, 0.4, 0.65, 0.4, 0.7, 0.4, 0.6908, 0.4, 0.6592, 0.4, 0.7, 0.4, 0.7, 0.4, 0.6911, 0.4, 0.6908, 0.4, 0.7, 0.4, 0.65, 0.4, 0.6589, 0.4, 0.6911, 0.4, 0.65, 0.4, 0.65, 0.4, 0.6592, 0.4, 0.6589, 0.4, 0.55, 0.4, 0.6, 0.4, 0.5908, 0.4, 0.5592, 0.4, 0.6, 0.4, 0.6, 0.4, 0.5911, 0.4, 0.5908, 0.4, 0.6, 0.4, 0.55, 0.4, 0.5589, 0.4, 0.5911, 0.4, 0.55, 0.4, 0.55, 0.4, 0.5592, 0.4, 0.5589, 0.6, 0.85, 0.6, 0.9, 0.6, 0.8907, 0.6, 0.8593, 0.6, 0.9, 0.6, 0.9, 0.6, 0.8911, 0.6, 0.8907, 0.6, 0.9, 0.6, 0.85, 0.6, 0.8589, 0.6, 0.8911, 0.6, 0.85, 0.6, 0.85, 0.6, 0.8593, 0.6, 0.8589, 0.6, 0.75, 0.6, 0.8, 0.6, 0.7907, 0.6, 0.7593, 0.6, 0.8, 0.6, 0.8, 0.6, 0.7911, 0.6, 0.7907, 0.6, 0.8, 0.6, 0.75, 0.6, 0.7589, 0.6, 0.7911, 0.6, 0.75, 0.6, 0.75, 0.6, 0.7593, 0.6, 0.7589, 0.6, 0.65, 0.6, 0.7, 0.6, 0.6908, 0.6, 0.6592, 0.6, 0.7, 0.6, 0.7, 0.6, 0.6911, 0.6, 0.6908, 0.6, 0.7, 0.6, 0.65, 0.6, 0.6589, 0.6, 0.6911, 0.6, 0.65, 0.6, 0.65, 0.6, 0.6592, 0.6, 0.6589, 0.6, 0.55, 0.6, 0.6, 0.6, 0.5908, 0.6, 0.5592, 0.6, 0.6, 0.6, 0.6, 0.6, 0.5911, 0.6, 0.5908, 0.6, 0.6, 0.6, 0.55, 0.6, 0.5589, 0.6, 0.5911, 0.6, 0.55, 0.6, 0.55, 0.6, 0.5592, 0.6, 0.5589, 0.7, 0.9, 0.7, 0.85, 0.7, 0.8593, 0.7, 0.8907, 0.7, 0.85, 0.7, 0.85, 0.7, 0.8589, 0.7, 0.8593, 0.7, 0.85, 0.7, 0.9, 0.7, 0.8911, 0.7, 0.8589, 0.7, 0.9, 0.7, 0.9, 0.7, 0.8907, 0.7, 0.8911, 0.7, 0.8, 0.7, 0.75, 0.7, 0.7593, 0.7, 0.7907, 0.7, 0.75, 0.7, 0.75, 0.7, 0.7589, 0.7, 0.7593, 0.7, 0.75, 0.7, 0.8, 0.7, 0.7911, 0.7, 0.7589, 0.7, 0.8, 0.7, 0.8, 0.7, 0.7907, 0.7, 0.7911, 0.7, 0.7, 0.7, 0.65, 0.7, 0.6592, 0.7, 0.6908, 0.7, 0.65, 0.7, 0.65, 0.7, 0.6589, 0.7, 0.6592, 0.7, 0.65, 0.7, 0.7, 0.7, 0.6911, 0.7, 0.6589, 0.7, 0.7, 0.7, 0.7, 0.7, 0.6908, 0.7, 0.6911, 0.7, 0.6, 0.7, 0.55, 0.7, 0.5592, 0.7, 0.5908, 0.7, 0.55, 0.7, 0.55, 0.7, 0.5589, 0.7, 0.5592, 0.7, 0.55, 0.7, 0.6, 0.7, 0.5911, 0.7, 0.5589, 0.7, 0.6, 0.7, 0.6, 0.7, 0.5908, 0.7, 0.5911, 0.9, 0.9, 0.9, 0.85, 0.9, 0.8593, 0.9, 0.8907, 0.9, 0.85, 0.9, 0.85, 0.9, 0.8589, 0.9, 0.8593, 0.9, 0.85, 0.9, 0.9, 0.9, 0.8911, 0.9, 0.8589, 0.9, 0.9, 0.9, 0.9, 0.9, 0.8907, 0.9, 0.8911, 0.9, 0.8, 0.9, 0.75, 0.9, 0.7593, 0.9, 0.7907, 0.9, 0.75, 0.9, 0.75, 0.9, 0.7589, 0.9, 0.7593, 0.9, 0.75, 0.9, 0.8, 0.9, 0.7911, 0.9, 0.7589, 0.9, 0.8, 0.9, 0.8, 0.9, 0.7907, 0.9, 0.7911, 0.9, 0.7, 0.9, 0.65, 0.9, 0.6592, 0.9, 0.6908, 0.9, 0.65, 0.9, 0.65, 0.9, 0.6589, 0.9, 0.6592, 0.9, 0.65, 0.9, 0.7, 0.9, 0.6911, 0.9, 0.6589, 0.9, 0.7, 0.9, 0.7, 0.9, 0.6908, 0.9, 0.6911, 0.9, 0.6, 0.9, 0.55, 0.9, 0.5592, 0.9, 0.5908, 0.9, 0.55, 0.9, 0.55, 0.9, 0.5589, 0.9, 0.5592, 0.9, 0.55, 0.9, 0.6, 0.9, 0.5911, 0.9, 0.5589, 0.9, 0.6, 0.9, 0.6, 0.9, 0.5908, 0.9, 0.5911, 0.8, 0.85, 0.8, 0.9, 0.8, 0.8907, 0.8, 0.8593, 0.8, 0.9, 0.8, 0.9, 0.8, 0.8911, 0.8, 0.8907, 0.8, 0.9, 0.8, 0.85, 0.8, 0.8589, 0.8, 0.8911, 0.8, 0.85, 0.8, 0.85, 0.8, 0.8593, 0.8, 0.8589, 0.8, 0.75, 0.8, 0.8, 0.8, 0.7907, 0.8, 0.7593, 0.8, 0.8, 0.8, 0.8, 0.8, 0.7911, 0.8, 0.7907, 0.8, 0.8, 0.8, 0.75, 0.8, 0.7589, 0.8, 0.7911, 0.8, 0.75, 0.8, 0.75, 0.8, 0.7593, 0.8, 0.7589, 0.8, 0.65, 0.8, 0.7, 0.8, 0.6908, 0.8, 0.6592, 0.8, 0.7, 0.8, 0.7, 0.8, 0.6911, 0.8, 0.6908, 0.8, 0.7, 0.8, 0.65, 0.8, 0.6589, 0.8, 0.6911, 0.8, 0.65, 0.8, 0.65, 0.8, 0.6592, 0.8, 0.6589, 0.8, 0.55, 0.8, 0.6, 0.8, 0.5908, 0.8, 0.5592, 0.8, 0.6, 0.8, 0.6, 0.8, 0.5911, 0.8, 0.5908, 0.8, 0.6, 0.8, 0.55, 0.8, 0.5589, 0.8, 0.5911, 0.8, 0.55, 0.8, 0.55, 0.8, 0.5592, 0.8, 0.5589, 0.1, 0.9, 0.1, 0.85, 0.1, 0.8593, 0.1, 0.8907, 0.1, 0.85, 0.1, 0.85, 0.1, 0.8589, 0.1, 0.8593, 0.1, 0.85, 0.1, 0.9, 0.1, 0.8911, 0.1, 0.8589, 0.1, 0.9, 0.1, 0.9, 0.1, 0.8907, 0.1, 0.8911, 0.1, 0.8, 0.1, 0.75, 0.1, 0.7593, 0.1, 0.7907, 0.1, 0.75, 0.1, 0.75, 0.1, 0.7589, 0.1, 0.7593, 0.1, 0.75, 0.1, 0.8, 0.1, 0.7911, 0.1, 0.7589, 0.1, 0.8, 0.1, 0.8, 0.1, 0.7907, 0.1, 0.7911, 0.1, 0.7, 0.1, 0.65, 0.1, 0.6592, 0.1, 0.6908, 0.1, 0.65, 0.1, 0.65, 0.1, 0.6589, 0.1, 0.6592, 0.1, 0.65, 0.1, 0.7, 0.1, 0.6911, 0.1, 0.6589, 0.1, 0.7, 0.1, 0.7, 0.1, 0.6908, 0.1, 0.6911, 0.1, 0.6, 0.1, 0.55, 0.1, 0.5592, 0.1, 0.5908, 0.1, 0.55, 0.1, 0.55, 0.1, 0.5589, 0.1, 0.5592, 0.1, 0.55, 0.1, 0.6, 0.1, 0.5911, 0.1, 0.5589, 0.1, 0.6, 0.1, 0.6, 0.1, 0.5908, 0.1, 0.5911, 1.788e-07, 0.85, 2.98e-07, 0.9, 2.759e-07, 0.8907, 2.009e-07, 0.8593, 2.98e-07, 0.9, 2.98e-07, 0.9, 2.767e-07, 0.8911, 2.759e-07, 0.8907, 2.98e-07, 0.9, 1.788e-07, 0.85, 2.001e-07, 0.8589, 2.767e-07, 0.8911, 1.788e-07, 0.85, 1.788e-07, 0.85, 2.009e-07, 0.8593, 2.001e-07, 0.8589, 8.941e-08, 0.75, 1.192e-07, 0.8, 1.137e-07, 0.7907, 9.493e-08, 0.7593, 1.192e-07, 0.8, 1.192e-07, 0.8, 1.139e-07, 0.7911, 1.137e-07, 0.7907, 1.192e-07, 0.8, 8.941e-08, 0.75, 9.473e-08, 0.7589, 1.139e-07, 0.7911, 8.941e-08, 0.75, 8.941e-08, 0.75, 9.493e-08, 0.7593, 9.473e-08, 0.7589, 0.0, 0.65, 2.98e-08, 0.7, 2.429e-08, 0.6908, 5.513e-09, 0.6592, 2.98e-08, 0.7, 2.98e-08, 0.7, 2.448e-08, 0.6911, 2.429e-08, 0.6908, 2.98e-08, 0.7, 0.0, 0.65, 5.323e-09, 0.6589, 2.448e-08, 0.6911, 0.0, 0.65, 0.0, 0.65, 5.513e-09, 0.6592, 5.323e-09, 0.6589, 0.0, 0.55, 2.98e-08, 0.6, 2.429e-08, 0.5908, 5.509e-09, 0.5592, 2.98e-08, 0.6, 2.98e-08, 0.6, 2.448e-08, 0.5911, 2.429e-08, 0.5908, 2.98e-08, 0.6, 0.0, 0.55, 5.321e-09, 0.5589, 2.448e-08, 0.5911, 0.0, 0.55, 0.0, 0.55, 5.509e-09, 0.5592, 5.321e-09, 0.5589, 0.7, 0.95, 0.65, 1.0, 0.65, 0.8907, 0.5552, 0.9855, 0.65, 1.0, 0.6, 0.95, 0.7448, 0.9855, 0.65, 0.8907, 0.6, 0.95, 0.7, 0.95, 0.5552, 0.9855, 0.7448, 0.9855, 0.6, 0.55, 0.6, 0.6, 0.5833, 0.5681, 0.5832, 0.5819, 0.6, 0.6, 0.5, 0.6, 0.5167, 0.5681, 0.5833, 0.5681, 0.5, 0.6, 0.5, 0.55, 0.5168, 0.5819, 0.5167, 0.5681, 0.5, 0.55, 0.6, 0.55, 0.5832, 0.5819, 0.5168, 0.5819, 0.6, 0.9, 0.6, 0.95, 0.5344, 0.9166, 0.5171, 0.9334, 0.6, 0.95, 0.5, 0.95, 0.5656, 0.9166, 0.5344, 0.9166, 0.5, 0.95, 0.5, 0.9, 0.5829, 0.9334, 0.5656, 0.9166, 0.5, 0.9, 0.6, 0.9, 0.5171, 0.9334, 0.5829, 0.9334, 0.6, 0.5, 0.6, 0.55, 0.5837, 0.5181, 0.5837, 0.5319, 0.6, 0.55, 0.5, 0.55, 0.5163, 0.5181, 0.5837, 0.5181, 0.5, 0.55, 0.5, 0.5, 0.5163, 0.5319, 0.5163, 0.5181, 0.5, 0.5, 0.6, 0.5, 0.5837, 0.5319, 0.5163, 0.5319, 0.6, 0.85, 0.6, 0.9, 0.5584, 0.8668, 0.5529, 0.8832, 0.6, 0.9, 0.5, 0.9, 0.5416, 0.8668, 0.5584, 0.8668, 0.5, 0.9, 0.5, 0.85, 0.5471, 0.8832, 0.5416, 0.8668, 0.5, 0.85, 0.6, 0.85, 0.5529, 0.8832, 0.5471, 0.8832, 0.6, 0.8, 0.6, 0.85, 0.5691, 0.817, 0.5667, 0.833, 0.6, 0.85, 0.5, 0.85, 0.5309, 0.817, 0.5691, 0.817, 0.5, 0.85, 0.5, 0.8, 0.5333, 0.833, 0.5309, 0.817, 0.5, 0.8, 0.6, 0.8, 0.5667, 0.833, 0.5333, 0.833, 0.6, 0.75, 0.6, 0.8, 0.5751, 0.7672, 0.5737, 0.7828, 0.6, 0.8, 0.5, 0.8, 0.5249, 0.7672, 0.5751, 0.7672, 0.5, 0.8, 0.5, 0.75, 0.5263, 0.7828, 0.5249, 0.7672, 0.5, 0.75, 0.6, 0.75, 0.5737, 0.7828, 0.5263, 0.7828, 0.6, 0.7, 0.6, 0.75, 0.5787, 0.7175, 0.5779, 0.7325, 0.6, 0.75, 0.5, 0.75, 0.5213, 0.7175, 0.5787, 0.7175, 0.5, 0.75, 0.5, 0.7, 0.5221, 0.7325, 0.5213, 0.7175, 0.5, 0.7, 0.6, 0.7, 0.5779, 0.7325, 0.5221, 0.7325, 0.6, 0.65, 0.6, 0.7, 0.581, 0.6677, 0.5805, 0.6823, 0.6, 0.7, 0.5, 0.7, 0.519, 0.6677, 0.581, 0.6677, 0.5, 0.7, 0.5, 0.65, 0.5195, 0.6823, 0.519, 0.6677, 0.5, 0.65, 0.6, 0.65, 0.5805, 0.6823, 0.5195, 0.6823, 0.6, 0.6, 0.6, 0.65, 0.5825, 0.6179, 0.5822, 0.6321, 0.6, 0.65, 0.5, 0.65, 0.5175, 0.6179, 0.5825, 0.6179, 0.5, 0.65, 0.5, 0.6, 0.5178, 0.6321, 0.5175, 0.6179, 0.5, 0.6, 0.6, 0.6, 0.5822, 0.6321, 0.5178, 0.6321, 0.4, 0.55, 0.4, 0.6, 0.3833, 0.5681, 0.3832, 0.5819, 0.4, 0.6, 0.3, 0.6, 0.3167, 0.5681, 0.3833, 0.5681, 0.3, 0.6, 0.3, 0.55, 0.3168, 0.5819, 0.3167, 0.5681, 0.3, 0.55, 0.4, 0.55, 0.3832, 0.5819, 0.3168, 0.5819, 0.4, 0.9, 0.4, 0.95, 0.3344, 0.9166, 0.3171, 0.9334, 0.4, 0.95, 0.3, 0.95, 0.3656, 0.9166, 0.3344, 0.9166, 0.3, 0.95, 0.3, 0.9, 0.3829, 0.9334, 0.3656, 0.9166, 0.3, 0.9, 0.4, 0.9, 0.3171, 0.9334, 0.3829, 0.9334, 0.4, 0.5, 0.4, 0.55, 0.3837, 0.5181, 0.3837, 0.5319, 0.4, 0.55, 0.3, 0.55, 0.3163, 0.5181, 0.3837, 0.5181, 0.3, 0.55, 0.3, 0.5, 0.3163, 0.5319, 0.3163, 0.5181, 0.3, 0.5, 0.4, 0.5, 0.3837, 0.5319, 0.3163, 0.5319, 0.4, 0.85, 0.4, 0.9, 0.3584, 0.8668, 0.3529, 0.8832, 0.4, 0.9, 0.3, 0.9, 0.3416, 0.8668, 0.3584, 0.8668, 0.3, 0.9, 0.3, 0.85, 0.3471, 0.8832, 0.3416, 0.8668, 0.3, 0.85, 0.4, 0.85, 0.3529, 0.8832, 0.3471, 0.8832, 0.4, 0.8, 0.4, 0.85, 0.3691, 0.817, 0.3667, 0.833, 0.4, 0.85, 0.3, 0.85, 0.3309, 0.817, 0.3691, 0.817, 0.3, 0.85, 0.3, 0.8, 0.3333, 0.833, 0.3309, 0.817, 0.3, 0.8, 0.4, 0.8, 0.3667, 0.833, 0.3333, 0.833, 0.4, 0.75, 0.4, 0.8, 0.3751, 0.7672, 0.3737, 0.7828, 0.4, 0.8, 0.3, 0.8, 0.3249, 0.7672, 0.3751, 0.7672, 0.3, 0.8, 0.3, 0.75, 0.3263, 0.7828, 0.3249, 0.7672, 0.3, 0.75, 0.4, 0.75, 0.3737, 0.7828, 0.3263, 0.7828, 0.4, 0.7, 0.4, 0.75, 0.3787, 0.7175, 0.3779, 0.7325, 0.4, 0.75, 0.3, 0.75, 0.3213, 0.7175, 0.3787, 0.7175, 0.3, 0.75, 0.3, 0.7, 0.3221, 0.7325, 0.3213, 0.7175, 0.3, 0.7, 0.4, 0.7, 0.3779, 0.7325, 0.3221, 0.7325, 0.4, 0.65, 0.4, 0.7, 0.381, 0.6677, 0.3805, 0.6823, 0.4, 0.7, 0.3, 0.7, 0.319, 0.6677, 0.381, 0.6677, 0.3, 0.7, 0.3, 0.65, 0.3195, 0.6823, 0.319, 0.6677, 0.3, 0.65, 0.4, 0.65, 0.3805, 0.6823, 0.3195, 0.6823, 0.4, 0.6, 0.4, 0.65, 0.3825, 0.6179, 0.3822, 0.6321, 0.4, 0.65, 0.3, 0.65, 0.3175, 0.6179, 0.3825, 0.6179, 0.3, 0.65, 0.3, 0.6, 0.3178, 0.6321, 0.3175, 0.6179, 0.3, 0.6, 0.4, 0.6, 0.3822, 0.6321, 0.3178, 0.6321, 0.3, 0.95, 0.25, 1.0, 0.25, 0.8907, 0.1552, 0.9855, 0.25, 1.0, 0.2, 0.95, 0.3448, 0.9855, 0.25, 0.8907, 0.2, 0.95, 0.3, 0.95, 0.1552, 0.9855, 0.3448, 0.9855, 0.2, 0.6, 0.2, 0.65, 0.1825, 0.6179, 0.1822, 0.6321, 0.2, 0.65, 0.1, 0.65, 0.1175, 0.6179, 0.1825, 0.6179, 0.1, 0.65, 0.1, 0.6, 0.1178, 0.6321, 0.1175, 0.6179, 0.1, 0.6, 0.2, 0.6, 0.1822, 0.6321, 0.1178, 0.6321, 0.2, 0.55, 0.2, 0.6, 0.1833, 0.5681, 0.1832, 0.5819, 0.2, 0.6, 0.1, 0.6, 0.1167, 0.5681, 0.1833, 0.5681, 0.1, 0.6, 0.1, 0.55, 0.1168, 0.5819, 0.1167, 0.5681, 0.1, 0.55, 0.2, 0.55, 0.1832, 0.5819, 0.1168, 0.5819, 0.2, 0.9, 0.2, 0.95, 0.1344, 0.9166, 0.1171, 0.9334, 0.2, 0.95, 0.1, 0.95, 0.1656, 0.9166, 0.1344, 0.9166, 0.1, 0.95, 0.1, 0.9, 0.1829, 0.9334, 0.1656, 0.9166, 0.1, 0.9, 0.2, 0.9, 0.1171, 0.9334, 0.1829, 0.9334, 0.2, 0.5, 0.2, 0.55, 0.1837, 0.5181, 0.1837, 0.5319, 0.2, 0.55, 0.1, 0.55, 0.1163, 0.5181, 0.1837, 0.5181, 0.1, 0.55, 0.1, 0.5, 0.1163, 0.5319, 0.1163, 0.5181, 0.1, 0.5, 0.2, 0.5, 0.1837, 0.5319, 0.1163, 0.5319, 0.2, 0.85, 0.2, 0.9, 0.1584, 0.8668, 0.1529, 0.8832, 0.2, 0.9, 0.1, 0.9, 0.1416, 0.8668, 0.1584, 0.8668, 0.1, 0.9, 0.1, 0.85, 0.1471, 0.8832, 0.1416, 0.8668, 0.1, 0.85, 0.2, 0.85, 0.1529, 0.8832, 0.1471, 0.8832, 0.2, 0.8, 0.2, 0.85, 0.1691, 0.817, 0.1667, 0.833, 0.2, 0.85, 0.1, 0.85, 0.1309, 0.817, 0.1691, 0.817, 0.1, 0.85, 0.1, 0.8, 0.1333, 0.833, 0.1309, 0.817, 0.1, 0.8, 0.2, 0.8, 0.1667, 0.833, 0.1333, 0.833, 0.2, 0.75, 0.2, 0.8, 0.1751, 0.7672, 0.1737, 0.7828, 0.2, 0.8, 0.1, 0.8, 0.1249, 0.7672, 0.1751, 0.7672, 0.1, 0.8, 0.1, 0.75, 0.1263, 0.7828, 0.1249, 0.7672, 0.1, 0.75, 0.2, 0.75, 0.1737, 0.7828, 0.1263, 0.7828, 0.2, 0.7, 0.2, 0.75, 0.1787, 0.7175, 0.1779, 0.7325, 0.2, 0.75, 0.1, 0.75, 0.1213, 0.7175, 0.1787, 0.7175, 0.1, 0.75, 0.1, 0.7, 0.1221, 0.7325, 0.1213, 0.7175, 0.1, 0.7, 0.2, 0.7, 0.1779, 0.7325, 0.1221, 0.7325, 0.2, 0.65, 0.2, 0.7, 0.181, 0.6677, 0.1805, 0.6823, 0.2, 0.7, 0.1, 0.7, 0.119, 0.6677, 0.181, 0.6677, 0.1, 0.7, 0.1, 0.65, 0.1195, 0.6823, 0.119, 0.6677, 0.1, 0.65, 0.2, 0.65, 0.1805, 0.6823, 0.1195, 0.6823, 1.0, 0.6, 1.0, 0.65, 0.9825, 0.6179, 0.9822, 0.6321, 1.0, 0.65, 0.9, 0.65, 0.9175, 0.6179, 0.9825, 0.6179, 0.9, 0.65, 0.9, 0.6, 0.9178, 0.6321, 0.9175, 0.6179, 0.9, 0.6, 1.0, 0.6, 0.9822, 0.6321, 0.9178, 0.6321, 1.0, 0.55, 1.0, 0.6, 0.9833, 0.5681, 0.9832, 0.5819, 1.0, 0.6, 0.9, 0.6, 0.9167, 0.5681, 0.9833, 0.5681, 0.9, 0.6, 0.9, 0.55, 0.9168, 0.5819, 0.9167, 0.5681, 0.9, 0.55, 1.0, 0.55, 0.9832, 0.5819, 0.9168, 0.5819, 1.0, 0.9, 1.0, 0.95, 0.9344, 0.9166, 0.9171, 0.9334, 1.0, 0.95, 0.9, 0.95, 0.9656, 0.9166, 0.9344, 0.9166, 0.9, 0.95, 0.9, 0.9, 0.9829, 0.9334, 0.9656, 0.9166, 0.9, 0.9, 1.0, 0.9, 0.9171, 0.9334, 0.9829, 0.9334, 1.0, 0.5, 1.0, 0.55, 0.9837, 0.5181, 0.9837, 0.5319, 1.0, 0.55, 0.9, 0.55, 0.9163, 0.5181, 0.9837, 0.5181, 0.9, 0.55, 0.9, 0.5, 0.9163, 0.5319, 0.9163, 0.5181, 0.9, 0.5, 1.0, 0.5, 0.9837, 0.5319, 0.9163, 0.5319, 1.0, 0.85, 1.0, 0.9, 0.9584, 0.8668, 0.9529, 0.8832, 1.0, 0.9, 0.9, 0.9, 0.9416, 0.8668, 0.9584, 0.8668, 0.9, 0.9, 0.9, 0.85, 0.9471, 0.8832, 0.9416, 0.8668, 0.9, 0.85, 1.0, 0.85, 0.9529, 0.8832, 0.9471, 0.8832, 1.0, 0.8, 1.0, 0.85, 0.9691, 0.817, 0.9667, 0.833, 1.0, 0.85, 0.9, 0.85, 0.9309, 0.817, 0.9691, 0.817, 0.9, 0.85, 0.9, 0.8, 0.9333, 0.833, 0.9309, 0.817, 0.9, 0.8, 1.0, 0.8, 0.9667, 0.833, 0.9333, 0.833, 1.0, 0.75, 1.0, 0.8, 0.9751, 0.7672, 0.9737, 0.7828, 1.0, 0.8, 0.9, 0.8, 0.9249, 0.7672, 0.9751, 0.7672, 0.9, 0.8, 0.9, 0.75, 0.9263, 0.7828, 0.9249, 0.7672, 0.9, 0.75, 1.0, 0.75, 0.9737, 0.7828, 0.9263, 0.7828, 1.0, 0.7, 1.0, 0.75, 0.9787, 0.7175, 0.9779, 0.7325, 1.0, 0.75, 0.9, 0.75, 0.9213, 0.7175, 0.9787, 0.7175, 0.9, 0.75, 0.9, 0.7, 0.9221, 0.7325, 0.9213, 0.7175, 0.9, 0.7, 1.0, 0.7, 0.9779, 0.7325, 0.9221, 0.7325, 1.0, 0.65, 1.0, 0.7, 0.981, 0.6677, 0.9805, 0.6823, 1.0, 0.7, 0.9, 0.7, 0.919, 0.6677, 0.981, 0.6677, 0.9, 0.7, 0.9, 0.65, 0.9195, 0.6823, 0.919, 0.6677, 0.9, 0.65, 1.0, 0.65, 0.9805, 0.6823, 0.9195, 0.6823, 0.8, 0.65, 0.8, 0.7, 0.781, 0.6677, 0.7805, 0.6823, 0.8, 0.7, 0.7, 0.7, 0.719, 0.6677, 0.781, 0.6677, 0.7, 0.7, 0.7, 0.65, 0.7195, 0.6823, 0.719, 0.6677, 0.7, 0.65, 0.8, 0.65, 0.7805, 0.6823, 0.7195, 0.6823, 0.8, 0.6, 0.8, 0.65, 0.7825, 0.6179, 0.7822, 0.6321, 0.8, 0.65, 0.7, 0.65, 0.7175, 0.6179, 0.7825, 0.6179, 0.7, 0.65, 0.7, 0.6, 0.7178, 0.6321, 0.7175, 0.6179, 0.7, 0.6, 0.8, 0.6, 0.7822, 0.6321, 0.7178, 0.6321, 0.8, 0.55, 0.8, 0.6, 0.7833, 0.5681, 0.7832, 0.5819, 0.8, 0.6, 0.7, 0.6, 0.7167, 0.5681, 0.7833, 0.5681, 0.7, 0.6, 0.7, 0.55, 0.7168, 0.5819, 0.7167, 0.5681, 0.7, 0.55, 0.8, 0.55, 0.7832, 0.5819, 0.7168, 0.5819, 0.8, 0.9, 0.8, 0.95, 0.7344, 0.9166, 0.7171, 0.9334, 0.8, 0.95, 0.7, 0.95, 0.7656, 0.9166, 0.7344, 0.9166, 0.7, 0.95, 0.7, 0.9, 0.7829, 0.9334, 0.7656, 0.9166, 0.7, 0.9, 0.8, 0.9, 0.7171, 0.9334, 0.7829, 0.9334, 0.8, 0.5, 0.8, 0.55, 0.7837, 0.5181, 0.7837, 0.5319, 0.8, 0.55, 0.7, 0.55, 0.7163, 0.5181, 0.7837, 0.5181, 0.7, 0.55, 0.7, 0.5, 0.7163, 0.5319, 0.7163, 0.5181, 0.7, 0.5, 0.8, 0.5, 0.7837, 0.5319, 0.7163, 0.5319, 0.8, 0.85, 0.8, 0.9, 0.7584, 0.8668, 0.7529, 0.8832, 0.8, 0.9, 0.7, 0.9, 0.7416, 0.8668, 0.7584, 0.8668, 0.7, 0.9, 0.7, 0.85, 0.7471, 0.8832, 0.7416, 0.8668, 0.7, 0.85, 0.8, 0.85, 0.7529, 0.8832, 0.7471, 0.8832, 0.8, 0.8, 0.8, 0.85, 0.7691, 0.817, 0.7667, 0.833, 0.8, 0.85, 0.7, 0.85, 0.7309, 0.817, 0.7691, 0.817, 0.7, 0.85, 0.7, 0.8, 0.7333, 0.833, 0.7309, 0.817, 0.7, 0.8, 0.8, 0.8, 0.7667, 0.833, 0.7333, 0.833, 0.8, 0.75, 0.8, 0.8, 0.7751, 0.7672, 0.7737, 0.7828, 0.8, 0.8, 0.7, 0.8, 0.7249, 0.7672, 0.7751, 0.7672, 0.7, 0.8, 0.7, 0.75, 0.7263, 0.7828, 0.7249, 0.7672, 0.7, 0.75, 0.8, 0.75, 0.7737, 0.7828, 0.7263, 0.7828, 0.8, 0.7, 0.8, 0.75, 0.7787, 0.7175, 0.7779, 0.7325, 0.8, 0.75, 0.7, 0.75, 0.7213, 0.7175, 0.7787, 0.7175, 0.7, 0.75, 0.7, 0.7, 0.7221, 0.7325, 0.7213, 0.7175, 0.7, 0.7, 0.8, 0.7, 0.7779, 0.7325, 0.7221, 0.7325, 0.9838, 0.51, 0.9838, 0.99, 0.9162, 0.99, 0.9162, 0.51, 0.8838, 0.51, 0.8838, 0.99, 0.8162, 0.99, 0.8162, 0.51, 0.7838, 0.51, 0.7838, 0.99, 0.7162, 0.99, 0.7162, 0.51, 0.6838, 0.51, 0.6838, 0.99, 0.6162, 0.99, 0.6162, 0.51, 0.5838, 0.51, 0.5838, 0.99, 0.5162, 0.99, 0.5162, 0.51, 0.4838, 0.51, 0.4838, 0.99, 0.4162, 0.99, 0.4162, 0.51, 0.3838, 0.51, 0.3838, 0.99, 0.3162, 0.99, 0.3162, 0.51, 0.2838, 0.51, 0.2838, 0.99, 0.2162, 0.99, 0.2162, 0.51, 0.3911, 0.4442, 0.25, 0.49, 0.1089, 0.4442, 0.02175, 0.3242, 0.02175, 0.1758, 0.1089, 0.05584, 0.25, 0.01, 0.3911, 0.05584, 0.4783, 0.1758, 0.4783, 0.3242, 0.1838, 0.51, 0.1838, 0.99, 0.1162, 0.99, 0.1162, 0.51, 0.08382, 0.51, 0.08382, 0.99, 0.01618, 0.99, 0.01618, 0.51, 0.75, 0.49, 0.8911, 0.4442, 0.9783, 0.3242, 0.9783, 0.1758, 0.8911, 0.05584, 0.75, 0.01, 0.6089, 0.05584, 0.5217, 0.1758, 0.5217, 0.3242, 0.6089, 0.4442, 1.0, 0.5, 1.0, 1.0, 0.9838, 0.99, 0.9838, 0.51, 1.0, 1.0, 0.9, 1.0, 0.9162, 0.99, 0.9838, 0.99, 0.9, 1.0, 0.9, 0.5, 0.9162, 0.51, 0.9162, 0.99, 0.9, 0.5, 1.0, 0.5, 0.9838, 0.51, 0.9162, 0.51, 0.9, 0.5, 0.9, 1.0, 0.8838, 0.99, 0.8838, 0.51, 0.9, 1.0, 0.8, 1.0, 0.8162, 0.99, 0.8838, 0.99, 0.8, 1.0, 0.8, 0.5, 0.8162, 0.51, 0.8162, 0.99, 0.8, 0.5, 0.9, 0.5, 0.8838, 0.51, 0.8162, 0.51, 0.8, 0.5, 0.8, 1.0, 0.7838, 0.99, 0.7838, 0.51, 0.8, 1.0, 0.7, 1.0, 0.7162, 0.99, 0.7838, 0.99, 0.7, 1.0, 0.7, 0.5, 0.7162, 0.51, 0.7162, 0.99, 0.7, 0.5, 0.8, 0.5, 0.7838, 0.51, 0.7162, 0.51, 0.7, 0.5, 0.7, 1.0, 0.6838, 0.99, 0.6838, 0.51, 0.7, 1.0, 0.6, 1.0, 0.6162, 0.99, 0.6838, 0.99, 0.6, 1.0, 0.6, 0.5, 0.6162, 0.51, 0.6162, 0.99, 0.6, 0.5, 0.7, 0.5, 0.6838, 0.51, 0.6162, 0.51, 0.6, 0.5, 0.6, 1.0, 0.5838, 0.99, 0.5838, 0.51, 0.6, 1.0, 0.5, 1.0, 0.5162, 0.99, 0.5838, 0.99, 0.5, 1.0, 0.5, 0.5, 0.5162, 0.51, 0.5162, 0.99, 0.5, 0.5, 0.6, 0.5, 0.5838, 0.51, 0.5162, 0.51, 0.5, 0.5, 0.5, 1.0, 0.4838, 0.99, 0.4838, 0.51, 0.5, 1.0, 0.4, 1.0, 0.4162, 0.99, 0.4838, 0.99, 0.4, 1.0, 0.4, 0.5, 0.4162, 0.51, 0.4162, 0.99, 0.4, 0.5, 0.5, 0.5, 0.4838, 0.51, 0.4162, 0.51, 0.4, 0.5, 0.4, 1.0, 0.3838, 0.99, 0.3838, 0.51, 0.4, 1.0, 0.3, 1.0, 0.3162, 0.99, 0.3838, 0.99, 0.3, 1.0, 0.3, 0.5, 0.3162, 0.51, 0.3162, 0.99, 0.3, 0.5, 0.4, 0.5, 0.3838, 0.51, 0.3162, 0.51, 0.3, 0.5, 0.3, 1.0, 0.2838, 0.99, 0.2838, 0.51, 0.3, 1.0, 0.2, 1.0, 0.2162, 0.99, 0.2838, 0.99, 0.2, 1.0, 0.2, 0.5, 0.2162, 0.51, 0.2162, 0.99, 0.2, 0.5, 0.3, 0.5, 0.2838, 0.51, 0.2162, 0.51, 0.2, 0.5, 0.2, 1.0, 0.1838, 0.99, 0.1838, 0.51, 0.2, 1.0, 0.1, 1.0, 0.1162, 0.99, 0.1838, 0.99, 0.1, 1.0, 0.1, 0.5, 0.1162, 0.51, 0.1162, 0.99, 0.1, 0.5, 0.2, 0.5, 0.1838, 0.51, 0.1162, 0.51, 0.1, 0.5, 0.1, 1.0, 0.08382, 0.99, 0.08382, 0.51, 0.1, 1.0, -7.451e-08, 1.0, 0.01618, 0.99, 0.08382, 0.99, -7.451e-08, 1.0, -7.451e-08, 0.5, 0.01618, 0.51, 0.01618, 0.99, -7.451e-08, 0.5, 0.1, 0.5, 0.08382, 0.51, 0.01618, 0.51])
me_sphere_003.materials.append(mat_material_003)
me_sphere_003.materials.append(mat_material_004)
me_sphere_003.materials.append(mat_material_005)
me_sphere_003.use_remesh_fix_poles = True
me_sphere_003.use_remesh_preserve_attributes = False
me_sphere_003.use_mirror_vertex_groups = False
me_sphere_003.update()

# ---- objects
ob_sphere = bpy.data.objects.new('Sphere', me_sphere_003)

# ---- transforms, parenting, visibility, modifiers, constraints
ob_sphere.location = (0.0, 0.0, 0.0)
ob_sphere.lineart.crease_threshold = 0.0
_m = ob_sphere.modifiers.new('Auto Smooth', 'NODES')
_m.node_group = ng_auto_smooth
_gi = [s.identifier for s in ng_auto_smooth.interface.items_tree if s.item_type == 'SOCKET' and s.in_out == 'INPUT']
_m[_gi[1]] = 0.5236  # Angle

# ---- collection membership
col_collection.objects.link(ob_sphere)

# ---- scene / render settings (as saved in the file)
scene.frame_start = 1; scene.frame_end = 250; scene.frame_set(1)
scene.render.engine = 'BLENDER_EEVEE_NEXT'
scene.cycles.use_denoising = False
scene.cycles.samples = 128
scene.cycles.sampling_pattern = 'TABULATED_SOBOL'
scene.cycles.use_adaptive_sampling = False
scene.cycles.use_light_tree = False
scene.view_settings.view_transform = 'Filmic'
bpy.context.view_layer.update()

# ---- added for rendering (the .blend has no active camera and no usable light): camera, sun
cam_auto = bpy.data.cameras.new('AutoCamera')
cam_auto.lens = 50.0
cam_auto.sensor_width = 36.0
cam_auto.clip_end = 1000.0
ob_auto_camera = bpy.data.objects.new('AutoCamera', cam_auto)
scene.collection.objects.link(ob_auto_camera)
ob_auto_camera.location = (3.81154, -4.01292, 3.17154)
ob_auto_camera.rotation_euler = (1.09748, -7.21219e-08, 0.694738)
scene.camera = ob_auto_camera
light_auto_sun = bpy.data.lights.new('AutoSun', 'SUN')
light_auto_sun.energy = 3.0
light_auto_sun.angle = 0.0523599
ob_auto_sun = bpy.data.objects.new('AutoSun', light_auto_sun)
scene.collection.objects.link(ob_auto_sun)
ob_auto_sun.rotation_euler = (0.872665, 0.174533, 0.523599)
bpy.context.view_layer.update()
